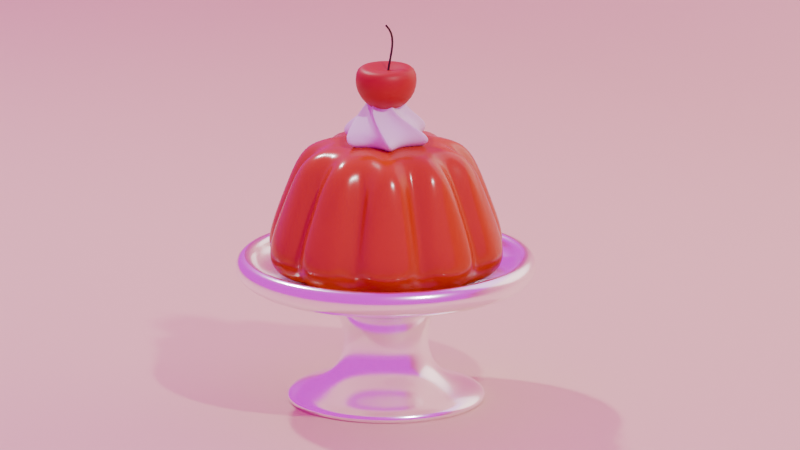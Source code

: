 # Source: 07__.blend  (saved by Blender 5.0.119; exported with 4.5.12 LTS)
import bpy
from mathutils import Matrix  # noqa: F401  (used for matrix-valued properties, if any)

bpy.ops.wm.read_factory_settings(use_empty=True)
scene = bpy.context.scene
scene.name = 'Scene'

# ---- collections
col_collection = bpy.data.collections.new('Collection'); scene.collection.children.link(col_collection)
col_x = bpy.data.collections.new('フォトスタジオ'); scene.collection.children.link(col_x)
col_07 = bpy.data.collections.new('07_レトロゼリー'); scene.collection.children.link(col_07)

# ---- images (referenced by path relative to the original .blend; pixels are not part of the script)
import os
ASSET_DIR = os.environ.get("B2B_ASSET_DIR", "")  # directory of the original .blend (textures are referenced by path, not embedded)
HERE = os.path.dirname(os.path.abspath(__file__))  # packed textures are extracted next to this script under _unpacked/

def load_image(name, relpath, width, height, colorspace="sRGB"):
    """Load a texture the original file referenced (path relative to the .blend, or extracted next to this script)."""
    p = next((c for c in (os.path.join(HERE, relpath), os.path.join(ASSET_DIR, relpath)) if relpath and os.path.exists(c)), "")
    if p:
        img = bpy.data.images.load(p, check_existing=True)
        img.name = name
    else:  # same state as the original file: an image datablock whose file is absent (Cycles renders it pink)
        img = bpy.data.images.new(name, width, height)
        img.source = "FILE"
        img.filepath = "//" + (relpath or name)
    img.colorspace_settings.name = colorspace
    return img
img_blue_photo_studio_4k_exr_001 = load_image('blue_photo_studio_4k.exr.001', 'blue_photo_studio_4k.exr', 1024, 1024, 'Linear Rec.709')

# ---- materials (node trees are filled in below, after node groups)
mat_002 = bpy.data.materials.new('マテリアル.002')
mat_002_1 = bpy.data.materials.new('オレンジ.002')
mat_002_1.use_backface_culling_lightprobe_volume = False
mat_001 = bpy.data.materials.new('マテリアル.001')
mat_x = bpy.data.materials.new('オレンジ')
mat_x_1 = bpy.data.materials.new('マテリアル')

# ---- node groups
ng_smooth_by_angle = bpy.data.node_groups.new('Smooth by Angle', 'GeometryNodeTree')
_s = ng_smooth_by_angle.interface.new_socket(name='Mesh', in_out='OUTPUT', socket_type='NodeSocketGeometry')
_s = ng_smooth_by_angle.interface.new_socket(name='Mesh', in_out='INPUT', socket_type='NodeSocketGeometry')
_s = ng_smooth_by_angle.interface.new_socket(name='Angle', in_out='INPUT', socket_type='NodeSocketFloat')
_s.subtype = 'ANGLE'
_s.default_value = 0.5236
_s.min_value = 0.0
_s.max_value = 3.142
_s.description = 'Maximum face angle for smooth edges'
_s = ng_smooth_by_angle.interface.new_socket(name='Ignore Sharpness', in_out='INPUT', socket_type='NodeSocketBool')
_s.force_non_field = True
ng_smooth_by_angle.is_modifier = True
_N = ng_smooth_by_angle.nodes; _L = ng_smooth_by_angle.links
n0 = _N.new('GeometryNodeSetShadeSmooth'); n0.name = 'Set Shade Smooth'; n0.location = (120, -80)
n0.domain = 'EDGE'
n1 = _N.new('GeometryNodeSetShadeSmooth'); n1.name = 'Set Shade Smooth.001'; n1.location = (300, -80)
n2 = _N.new('NodeGroupOutput'); n2.name = 'Group Output'; n2.location = (480, -80)
n3 = _N.new('GeometryNodeInputMeshEdgeAngle'); n3.name = 'Edge Angle'; n3.location = (-440, -240)
n4 = _N.new('NodeGroupInput'); n4.name = 'Group Input'; n4.location = (-80, -80)
n5 = _N.new('GeometryNodeInputEdgeSmooth'); n5.name = 'Is Edge Smooth'; n5.location = (-260, -120)
n6 = _N.new('GeometryNodeInputShadeSmooth'); n6.name = 'Is Shade Smooth'; n6.location = (-440, -397)
n7 = _N.new('FunctionNodeCompare'); n7.name = 'Compare'; n7.location = (-260, -260)
n7.operation = 'LESS_EQUAL'
n7.inputs[6].default_value = (0.0, 0.0, 0.0, 0.0)
n7.inputs[7].default_value = (0.0, 0.0, 0.0, 0.0)
n8 = _N.new('FunctionNodeBooleanMath'); n8.name = 'Boolean Math.001'; n8.location = (-80, -260)
n9 = _N.new('NodeGroupInput'); n9.name = 'Group Input.001'; n9.location = (-440, -329)
n10 = _N.new('NodeGroupInput'); n10.name = 'Group Input.002'; n10.location = (-259, -189)
n11 = _N.new('FunctionNodeBooleanMath'); n11.name = 'Boolean Math'; n11.location = (-80, -149)
n11.operation = 'OR'
n12 = _N.new('FunctionNodeBooleanMath'); n12.name = 'Boolean Math.002'; n12.location = (-260, -380)
n12.operation = 'OR'
n13 = _N.new('NodeGroupInput'); n13.name = 'Group Input.003'; n13.location = (-440, -460)
_L.new(n3.outputs[0], n7.inputs[0])
_L.new(n1.outputs[0], n2.inputs[0])
_L.new(n9.outputs[1], n7.inputs[1])
_L.new(n7.outputs[0], n8.inputs[0])
_L.new(n4.outputs[0], n0.inputs[0])
_L.new(n0.outputs[0], n1.inputs[0])
_L.new(n8.outputs[0], n0.inputs[2])
_L.new(n10.outputs[2], n11.inputs[1])
_L.new(n5.outputs[0], n11.inputs[0])
_L.new(n11.outputs[0], n0.inputs[1])
_L.new(n13.outputs[2], n12.inputs[1])
_L.new(n6.outputs[0], n12.inputs[0])
_L.new(n12.outputs[0], n8.inputs[1])
n2.is_active_output = True
ng_smooth_by_angle_001 = bpy.data.node_groups.new('Smooth by Angle.001', 'GeometryNodeTree')
_s = ng_smooth_by_angle_001.interface.new_socket(name='Mesh', in_out='OUTPUT', socket_type='NodeSocketGeometry')
_s = ng_smooth_by_angle_001.interface.new_socket(name='Mesh', in_out='INPUT', socket_type='NodeSocketGeometry')
_s = ng_smooth_by_angle_001.interface.new_socket(name='Angle', in_out='INPUT', socket_type='NodeSocketFloat')
_s.subtype = 'ANGLE'
_s.default_value = 0.5236
_s.min_value = 0.0
_s.max_value = 3.142
_s.description = 'Maximum face angle for smooth edges'
_s = ng_smooth_by_angle_001.interface.new_socket(name='Ignore Sharpness', in_out='INPUT', socket_type='NodeSocketBool')
_s.force_non_field = True
ng_smooth_by_angle_001.description = 'Set the sharpness of mesh edges based on the angle between the neighboring faces'
ng_smooth_by_angle_001.is_modifier = True
_N = ng_smooth_by_angle_001.nodes; _L = ng_smooth_by_angle_001.links
n0 = _N.new('GeometryNodeSetShadeSmooth'); n0.name = 'Set Shade Smooth'; n0.location = (120, -80)
n0.domain = 'EDGE'
n1 = _N.new('GeometryNodeSetShadeSmooth'); n1.name = 'Set Shade Smooth.001'; n1.location = (300, -80)
n2 = _N.new('NodeGroupOutput'); n2.name = 'Group Output'; n2.location = (480, -80)
n3 = _N.new('GeometryNodeInputMeshEdgeAngle'); n3.name = 'Edge Angle'; n3.location = (-440, -240)
n4 = _N.new('NodeGroupInput'); n4.name = 'Group Input'; n4.location = (-80, -80)
n5 = _N.new('GeometryNodeInputEdgeSmooth'); n5.name = 'Is Edge Smooth'; n5.location = (-260, -120)
n6 = _N.new('GeometryNodeInputShadeSmooth'); n6.name = 'Is Shade Smooth'; n6.location = (-440, -397)
n7 = _N.new('FunctionNodeCompare'); n7.name = 'Compare'; n7.location = (-260, -260)
n7.operation = 'LESS_EQUAL'
n7.inputs[6].default_value = (0.0, 0.0, 0.0, 0.0)
n7.inputs[7].default_value = (0.0, 0.0, 0.0, 0.0)
n8 = _N.new('FunctionNodeBooleanMath'); n8.name = 'Boolean Math.001'; n8.location = (-80, -260)
n9 = _N.new('NodeGroupInput'); n9.name = 'Group Input.001'; n9.location = (-440, -329)
n10 = _N.new('NodeGroupInput'); n10.name = 'Group Input.002'; n10.location = (-259, -189)
n11 = _N.new('FunctionNodeBooleanMath'); n11.name = 'Boolean Math'; n11.location = (-80, -149)
n11.operation = 'OR'
n12 = _N.new('FunctionNodeBooleanMath'); n12.name = 'Boolean Math.002'; n12.location = (-260, -380)
n12.operation = 'OR'
n13 = _N.new('NodeGroupInput'); n13.name = 'Group Input.003'; n13.location = (-440, -460)
_L.new(n3.outputs[0], n7.inputs[0])
_L.new(n1.outputs[0], n2.inputs[0])
_L.new(n9.outputs[1], n7.inputs[1])
_L.new(n7.outputs[0], n8.inputs[0])
_L.new(n4.outputs[0], n0.inputs[0])
_L.new(n0.outputs[0], n1.inputs[0])
_L.new(n8.outputs[0], n0.inputs[2])
_L.new(n10.outputs[2], n11.inputs[1])
_L.new(n5.outputs[0], n11.inputs[0])
_L.new(n11.outputs[0], n0.inputs[1])
_L.new(n13.outputs[2], n12.inputs[1])
_L.new(n6.outputs[0], n12.inputs[0])
_L.new(n12.outputs[0], n8.inputs[1])
n2.is_active_output = True

# ---- material node trees
mat_002.use_nodes = True; mat_002.node_tree.nodes.clear()
_N = mat_002.node_tree.nodes; _L = mat_002.node_tree.links
n0 = _N.new('ShaderNodeBsdfPrincipled'); n0.name = 'プリンシプルBSDF'; n0.location = (-200, 100)
n0.inputs[0].default_value = (1.0, 1.0, 1.0, 1.0)
n0.inputs[1].default_value = 1.0
n0.inputs[2].default_value = 0.2
n1 = _N.new('ShaderNodeOutputMaterial'); n1.name = 'マテリアル出力'; n1.location = (200, 100)
_L.new(n0.outputs[0], n1.inputs[0])
n1.is_active_output = True
mat_002_1.use_nodes = True; mat_002_1.node_tree.nodes.clear()
_N = mat_002_1.node_tree.nodes; _L = mat_002_1.node_tree.links
n0 = _N.new('ShaderNodeBsdfPrincipled'); n0.name = 'プリンシプルBSDF'; n0.location = (-200, 100)
n0.inputs[0].default_value = (0.8008, 0.6326, 0.4057, 1.0)
n1 = _N.new('ShaderNodeOutputMaterial'); n1.name = 'マテリアル出力'; n1.location = (200, 100)
_L.new(n0.outputs[0], n1.inputs[0])
n1.is_active_output = True
mat_001.use_nodes = True; mat_001.node_tree.nodes.clear()
_N = mat_001.node_tree.nodes; _L = mat_001.node_tree.links
n0 = _N.new('ShaderNodeBsdfPrincipled'); n0.name = 'プリンシプルBSDF'; n0.location = (-200, 100)
n0.inputs[0].default_value = (0.02815, 0.008286, 0.0, 1.0)
n1 = _N.new('ShaderNodeOutputMaterial'); n1.name = 'マテリアル出力'; n1.location = (200, 100)
_L.new(n0.outputs[0], n1.inputs[0])
n1.is_active_output = True
mat_x.use_nodes = True; mat_x.node_tree.nodes.clear()
_N = mat_x.node_tree.nodes; _L = mat_x.node_tree.links
n0 = _N.new('ShaderNodeBsdfPrincipled'); n0.name = 'プリンシプルBSDF'; n0.location = (-200, 100)
n0.inputs[0].default_value = (0.4793, 0.05448, 0.0, 1.0)
n0.inputs[2].default_value = 0.2
n1 = _N.new('ShaderNodeOutputMaterial'); n1.name = 'マテリアル出力'; n1.location = (200, 100)
_L.new(n0.outputs[0], n1.inputs[0])
n1.is_active_output = True
mat_x_1.use_nodes = True; mat_x_1.node_tree.nodes.clear()
_N = mat_x_1.node_tree.nodes; _L = mat_x_1.node_tree.links
n0 = _N.new('ShaderNodeBsdfPrincipled'); n0.name = 'プリンシプルBSDF'; n0.location = (-200, 100)
n0.inputs[0].default_value = (0.403, 0.0, 0.00159, 1.0)
n1 = _N.new('ShaderNodeOutputMaterial'); n1.name = 'マテリアル出力'; n1.location = (200, 100)
_L.new(n0.outputs[0], n1.inputs[0])
n1.is_active_output = True

# ---- world
world_world = bpy.data.worlds.new('World'); scene.world = world_world
world_world.use_nodes = True; world_world.node_tree.nodes.clear()
_N = world_world.node_tree.nodes; _L = world_world.node_tree.links
n0 = _N.new('ShaderNodeOutputWorld'); n0.name = 'World Output'; n0.location = (238, 150)
n1 = _N.new('ShaderNodeBackground'); n1.name = '背景'; n1.location = (48, 150)
n2 = _N.new('ShaderNodeTexEnvironment'); n2.name = '環境テクスチャ'; n2.location = (-242, 110)
n2.image = img_blue_photo_studio_4k_exr_001
_L.new(n1.outputs[0], n0.inputs[0])
_L.new(n2.outputs[0], n1.inputs[0])
n0.is_active_output = True
world_world.color = (0.05088, 0.05088, 0.05088)
world_world.sun_shadow_jitter_overblur = 0.0

# ---- cameras
cam_camera = bpy.data.cameras.new('Camera')
cam_camera.type = 'ORTHO'
cam_camera.clip_end = 100.0
cam_camera.ortho_scale = 6.814

# ---- lights
light_x = bpy.data.lights.new('ポイント', 'POINT')
light_x.energy = 1500.0
light_x.shadow_soft_size = 6.045
light_001 = bpy.data.lights.new('エリア.001', 'AREA')
light_001.energy = 1500.0
light_001.shadow_soft_size = 7.335
light_x_1 = bpy.data.lights.new('エリア', 'AREA')
light_x_1.energy = 1500.0
light_x_1.shadow_soft_size = 7.335

# ---- meshes
me_002 = bpy.data.meshes.new('円柱.002')
me_002.from_pydata([(0.0, 0.204, -1.0), (0.0, 0.6946, 2.713), (0.1199, 0.165, -1.0), (0.4083, 0.5619, 2.713), (0.194, 0.06304, -1.0), (0.6606, 0.2146, 2.713), (0.194, -0.06304, -1.0), (0.6606, -0.2146, 2.713), (0.1199, -0.165, -1.0), (0.4083, -0.5619, 2.713), (0.0, -0.204, -1.0), (0.0, -0.6946, 2.713), (-0.1199, -0.165, -1.0), (-0.4083, -0.5619, 2.713), (-0.194, -0.06304, -1.0), (-0.6606, -0.2146, 2.713), (-0.194, 0.06304, -1.0), (-0.6606, 0.2146, 2.713), (-0.1199, 0.165, -1.0), (-0.4083, 0.5619, 2.713), (0.4731, 0.6512, 2.518), (0.0, 0.8049, 2.518), (0.7655, 0.2487, 2.518), (0.7655, -0.2487, 2.518), (0.4731, -0.6512, 2.518), (0.0, -0.8049, 2.518), (-0.4731, -0.6512, 2.518), (-0.7655, -0.2487, 2.518), (-0.7655, 0.2487, 2.518), (-0.4731, 0.6512, 2.518), (0.0, 0.8049, -0.8049), (0.4731, 0.6512, -0.8049), (0.7655, 0.2487, -0.8049), (0.7655, -0.2487, -0.8049), (0.4731, -0.6512, -0.8049), (0.0, -0.8049, -0.8049), (-0.4731, -0.6512, -0.8049), (-0.7655, -0.2487, -0.8049), (-0.7655, 0.2487, -0.8049), (-0.4731, 0.6512, -0.8049), (0.4083, 0.5619, -0.113), (6.175e-11, 0.6946, -0.113), (0.6606, 0.2146, -0.113), (0.6606, -0.2146, -0.113), (0.4083, -0.5619, -0.113), (6.175e-11, -0.6946, -0.113), (-0.4083, -0.5619, -0.113), (-0.6606, -0.2146, -0.113), (-0.6606, 0.2146, -0.113), (-0.4083, 0.5619, -0.113), (0.0, 0.204, -9.618), (0.1199, 0.165, -9.618), (0.194, 0.06304, -9.618), (0.194, -0.06304, -9.618), (0.1199, -0.165, -9.618), (0.0, -0.204, -9.618), (-0.1199, -0.165, -9.618), (-0.194, -0.06304, -9.618), (-0.194, 0.06304, -9.618), (-0.1199, 0.165, -9.618), (0.0, 0.5383, -10.63), (0.3164, 0.4355, -10.63), (0.5119, 0.1663, -10.63), (0.5119, -0.1663, -10.63), (0.3164, -0.4355, -10.63), (0.0, -0.5383, -10.63), (-0.3164, -0.4355, -10.63), (-0.5119, -0.1663, -10.63), (-0.5119, 0.1663, -10.63), (-0.3164, 0.4355, -10.63), (0.0, 0.2468, -12.29), (0.145, 0.1996, -12.29), (0.2347, 0.07626, -12.29), (0.2347, -0.07626, -12.29), (0.145, -0.1996, -12.29), (0.0, -0.2468, -12.29), (-0.145, -0.1996, -12.29), (-0.2347, -0.07626, -12.29), (-0.2347, 0.07626, -12.29), (-0.145, 0.1996, -12.29), (0.0, 0.5383, -12.29), (0.3164, 0.4355, -12.29), (0.5119, 0.1663, -12.29), (0.5119, -0.1663, -12.29), (0.3164, -0.4355, -12.29), (0.0, -0.5383, -12.29), (-0.3164, -0.4355, -12.29), (-0.5119, -0.1663, -12.29), (-0.5119, 0.1663, -12.29), (-0.3164, 0.4355, -12.29)], [], [(30, 21, 20, 31), (31, 20, 22, 32), (32, 22, 23, 33), (33, 23, 24, 34), (34, 24, 25, 35), (35, 25, 26, 36), (36, 26, 27, 37), (37, 27, 28, 38), (15, 13, 46, 47), (38, 28, 29, 39), (39, 29, 21, 30), (6, 8, 54, 53), (1, 3, 20, 21), (3, 5, 22, 20), (5, 7, 23, 22), (7, 9, 24, 23), (9, 11, 25, 24), (11, 13, 26, 25), (13, 15, 27, 26), (15, 17, 28, 27), (17, 19, 29, 28), (19, 1, 21, 29), (2, 0, 30, 31), (4, 2, 31, 32), (6, 4, 32, 33), (8, 6, 33, 34), (10, 8, 34, 35), (12, 10, 35, 36), (14, 12, 36, 37), (16, 14, 37, 38), (18, 16, 38, 39), (0, 18, 39, 30), (40, 41, 49, 48, 47, 46, 45, 44, 43, 42), (9, 7, 43, 44), (3, 1, 41, 40), (17, 15, 47, 48), (11, 9, 44, 45), (5, 3, 40, 42), (19, 17, 48, 49), (13, 11, 45, 46), (7, 5, 42, 43), (1, 19, 49, 41), (57, 58, 68, 67), (0, 2, 51, 50), (14, 16, 58, 57), (8, 10, 55, 54), (2, 4, 52, 51), (16, 18, 59, 58), (10, 12, 56, 55), (4, 6, 53, 52), (18, 0, 50, 59), (12, 14, 57, 56), (64, 65, 85, 84), (54, 55, 65, 64), (51, 52, 62, 61), (58, 59, 69, 68), (55, 56, 66, 65), (52, 53, 63, 62), (59, 50, 60, 69), (56, 57, 67, 66), (53, 54, 64, 63), (50, 51, 61, 60), (70, 71, 72, 73, 74, 75, 76, 77, 78, 79), (61, 62, 82, 81), (68, 69, 89, 88), (65, 66, 86, 85), (62, 63, 83, 82), (69, 60, 80, 89), (66, 67, 87, 86), (63, 64, 84, 83), (60, 61, 81, 80), (67, 68, 88, 87), (71, 70, 80, 81), (72, 71, 81, 82), (73, 72, 82, 83), (74, 73, 83, 84), (75, 74, 84, 85), (76, 75, 85, 86), (77, 76, 86, 87), (78, 77, 87, 88), (79, 78, 88, 89), (70, 79, 89, 80)])
me_002.polygons.foreach_set('use_smooth', [True] * 82)
_uv = me_002.uv_layers.new(name='UVマップ')
_uv.uv.foreach_set('vector', [1.0, 0.5, 1.0, 1.0, 0.9, 1.0, 0.9, 0.5, 0.9, 0.5, 0.9, 1.0, 0.8, 1.0, 0.8, 0.5, 0.8, 0.5, 0.8, 1.0, 0.7, 1.0, 0.7, 0.5, 0.7, 0.5, 0.7, 1.0, 0.6, 1.0, 0.6, 0.5, 0.6, 0.5, 0.6, 1.0, 0.5, 1.0, 0.5, 0.5, 0.5, 0.5, 0.5, 1.0, 0.4, 1.0, 0.4, 0.5, 0.4, 0.5, 0.4, 1.0, 0.3, 1.0, 0.3, 0.5, 0.3, 0.5, 0.3, 1.0, 0.2, 1.0, 0.2, 0.5, 0.09146, 0.1985, 0.152, 0.1151, 0.152, 0.1151, 0.09146, 0.1985, 0.2, 0.5, 0.2, 1.0, 0.1, 1.0, 0.1, 0.5, 0.1, 0.5, 0.1, 1.0, -7.451e-08, 1.0, -7.451e-08, 0.5, 0.9356, 0.1897, 0.8647, 0.09214, 0.8647, 0.09214, 0.9356, 0.1897, 0.25, 0.4167, 0.348, 0.3849, 0.3911, 0.4442, 0.25, 0.49, 0.348, 0.3849, 0.4085, 0.3015, 0.4783, 0.3242, 0.3911, 0.4442, 0.4085, 0.3015, 0.4085, 0.1985, 0.4783, 0.1758, 0.4783, 0.3242, 0.4085, 0.1985, 0.348, 0.1151, 0.3911, 0.05584, 0.4783, 0.1758, 0.348, 0.1151, 0.25, 0.0833, 0.25, 0.01, 0.3911, 0.05584, 0.25, 0.0833, 0.152, 0.1151, 0.1089, 0.05584, 0.25, 0.01, 0.152, 0.1151, 0.09146, 0.1985, 0.02175, 0.1758, 0.1089, 0.05584, 0.09146, 0.1985, 0.09146, 0.3015, 0.02175, 0.3242, 0.02175, 0.1758, 0.09146, 0.3015, 0.152, 0.3849, 0.1089, 0.4442, 0.02175, 0.3242, 0.152, 0.3849, 0.25, 0.4167, 0.25, 0.49, 0.1089, 0.4442, 0.8647, 0.4079, 0.75, 0.4451, 0.75, 0.49, 0.8911, 0.4442, 0.9356, 0.3103, 0.8647, 0.4079, 0.8911, 0.4442, 0.9783, 0.3242, 0.9356, 0.1897, 0.9356, 0.3103, 0.9783, 0.3242, 0.9783, 0.1758, 0.8647, 0.09214, 0.9356, 0.1897, 0.9783, 0.1758, 0.8911, 0.05584, 0.75, 0.05487, 0.8647, 0.09214, 0.8911, 0.05584, 0.75, 0.01, 0.6353, 0.09214, 0.75, 0.05487, 0.75, 0.01, 0.6089, 0.05584, 0.5644, 0.1897, 0.6353, 0.09214, 0.6089, 0.05584, 0.5217, 0.1758, 0.5644, 0.3103, 0.5644, 0.1897, 0.5217, 0.1758, 0.5217, 0.3242, 0.6353, 0.4079, 0.5644, 0.3103, 0.5217, 0.3242, 0.6089, 0.4442, 0.75, 0.4451, 0.6353, 0.4079, 0.6089, 0.4442, 0.75, 0.49, 0.348, 0.3849, 0.25, 0.4167, 0.152, 0.3849, 0.09146, 0.3015, 0.09146, 0.1985, 0.152, 0.1151, 0.25, 0.0833, 0.348, 0.1151, 0.4085, 0.1985, 0.4085, 0.3015, 0.348, 0.1151, 0.4085, 0.1985, 0.4085, 0.1985, 0.348, 0.1151, 0.348, 0.3849, 0.25, 0.4167, 0.25, 0.4167, 0.348, 0.3849, 0.09146, 0.3015, 0.09146, 0.1985, 0.09146, 0.1985, 0.09146, 0.3015, 0.25, 0.0833, 0.348, 0.1151, 0.348, 0.1151, 0.25, 0.0833, 0.4085, 0.3015, 0.348, 0.3849, 0.348, 0.3849, 0.4085, 0.3015, 0.152, 0.3849, 0.09146, 0.3015, 0.09146, 0.3015, 0.152, 0.3849, 0.152, 0.1151, 0.25, 0.0833, 0.25, 0.0833, 0.152, 0.1151, 0.4085, 0.1985, 0.4085, 0.3015, 0.4085, 0.3015, 0.4085, 0.1985, 0.25, 0.4167, 0.152, 0.3849, 0.152, 0.3849, 0.25, 0.4167, 0.5644, 0.1897, 0.5644, 0.3103, 0.5644, 0.3103, 0.5644, 0.1897, 0.75, 0.4451, 0.8647, 0.4079, 0.8647, 0.4079, 0.75, 0.4451, 0.5644, 0.1897, 0.5644, 0.3103, 0.5644, 0.3103, 0.5644, 0.1897, 0.8647, 0.09214, 0.75, 0.05487, 0.75, 0.05487, 0.8647, 0.09214, 0.8647, 0.4079, 0.9356, 0.3103, 0.9356, 0.3103, 0.8647, 0.4079, 0.5644, 0.3103, 0.6353, 0.4079, 0.6353, 0.4079, 0.5644, 0.3103, 0.75, 0.05487, 0.6353, 0.09214, 0.6353, 0.09214, 0.75, 0.05487, 0.9356, 0.3103, 0.9356, 0.1897, 0.9356, 0.1897, 0.9356, 0.3103, 0.6353, 0.4079, 0.75, 0.4451, 0.75, 0.4451, 0.6353, 0.4079, 0.6353, 0.09214, 0.5644, 0.1897, 0.5644, 0.1897, 0.6353, 0.09214, 0.8647, 0.09214, 0.75, 0.05487, 0.75, 0.05487, 0.8647, 0.09214, 0.8647, 0.09214, 0.75, 0.05487, 0.75, 0.05487, 0.8647, 0.09214, 0.8647, 0.4079, 0.9356, 0.3103, 0.9356, 0.3103, 0.8647, 0.4079, 0.5644, 0.3103, 0.6353, 0.4079, 0.6353, 0.4079, 0.5644, 0.3103, 0.75, 0.05487, 0.6353, 0.09214, 0.6353, 0.09214, 0.75, 0.05487, 0.9356, 0.3103, 0.9356, 0.1897, 0.9356, 0.1897, 0.9356, 0.3103, 0.6353, 0.4079, 0.75, 0.4451, 0.75, 0.4451, 0.6353, 0.4079, 0.6353, 0.09214, 0.5644, 0.1897, 0.5644, 0.1897, 0.6353, 0.09214, 0.9356, 0.1897, 0.8647, 0.09214, 0.8647, 0.09214, 0.9356, 0.1897, 0.75, 0.4451, 0.8647, 0.4079, 0.8647, 0.4079, 0.75, 0.4451, 0.75, 0.3395, 0.8026, 0.3224, 0.8351, 0.2776, 0.8351, 0.2224, 0.8026, 0.1776, 0.75, 0.1605, 0.6974, 0.1776, 0.6649, 0.2224, 0.6649, 0.2776, 0.6974, 0.3224, 0.8647, 0.4079, 0.9356, 0.3103, 0.9356, 0.3103, 0.8647, 0.4079, 0.5644, 0.3103, 0.6353, 0.4079, 0.6353, 0.4079, 0.5644, 0.3103, 0.75, 0.05487, 0.6353, 0.09214, 0.6353, 0.09214, 0.75, 0.05487, 0.9356, 0.3103, 0.9356, 0.1897, 0.9356, 0.1897, 0.9356, 0.3103, 0.6353, 0.4079, 0.75, 0.4451, 0.75, 0.4451, 0.6353, 0.4079, 0.6353, 0.09214, 0.5644, 0.1897, 0.5644, 0.1897, 0.6353, 0.09214, 0.9356, 0.1897, 0.8647, 0.09214, 0.8647, 0.09214, 0.9356, 0.1897, 0.75, 0.4451, 0.8647, 0.4079, 0.8647, 0.4079, 0.75, 0.4451, 0.5644, 0.1897, 0.5644, 0.3103, 0.5644, 0.3103, 0.5644, 0.1897, 0.8026, 0.3224, 0.75, 0.3395, 0.75, 0.4451, 0.8647, 0.4079, 0.8351, 0.2776, 0.8026, 0.3224, 0.8647, 0.4079, 0.9356, 0.3103, 0.8351, 0.2224, 0.8351, 0.2776, 0.9356, 0.3103, 0.9356, 0.1897, 0.8026, 0.1776, 0.8351, 0.2224, 0.9356, 0.1897, 0.8647, 0.09214, 0.75, 0.1605, 0.8026, 0.1776, 0.8647, 0.09214, 0.75, 0.05487, 0.6974, 0.1776, 0.75, 0.1605, 0.75, 0.05487, 0.6353, 0.09214, 0.6649, 0.2224, 0.6974, 0.1776, 0.6353, 0.09214, 0.5644, 0.1897, 0.6649, 0.2776, 0.6649, 0.2224, 0.5644, 0.1897, 0.5644, 0.3103, 0.6974, 0.3224, 0.6649, 0.2776, 0.5644, 0.3103, 0.6353, 0.4079, 0.75, 0.3395, 0.6974, 0.3224, 0.6353, 0.4079, 0.75, 0.4451])
me_002.materials.append(mat_002)
me_002.update()
me_001 = bpy.data.meshes.new('平面.001')
me_001.from_pydata([(-1.0, 1.0, 0.0), (1.0, 1.0, 0.0), (-1.0, -1.0, 1.074), (1.0, -1.0, 1.074), (-1.0, -1.0, 0.4297), (-1.0, -0.5703, 0.0), (-1.0, -0.9947, 0.3625), (-1.0, -0.979, 0.2969), (-1.0, -0.9532, 0.2346), (-1.0, -0.9179, 0.1771), (-1.0, -0.8741, 0.1259), (-1.0, -0.8229, 0.08207), (-1.0, -0.7654, 0.04684), (-1.0, -0.7031, 0.02103), (-1.0, -0.6375, 0.00529), (1.0, -0.5703, 0.0), (1.0, -1.0, 0.4297), (1.0, -0.6375, 0.00529), (1.0, -0.7031, 0.02103), (1.0, -0.7654, 0.04684), (1.0, -0.8229, 0.08207), (1.0, -0.8741, 0.1259), (1.0, -0.9179, 0.1771), (1.0, -0.9532, 0.2346), (1.0, -0.979, 0.2969), (1.0, -0.9947, 0.3625)], [], [(4, 16, 25, 6), (6, 25, 24, 7), (7, 24, 23, 8), (8, 23, 22, 9), (9, 22, 21, 10), (10, 21, 20, 11), (11, 20, 19, 12), (12, 19, 18, 13), (13, 18, 17, 14), (14, 17, 15, 5), (5, 15, 1, 0), (16, 4, 2, 3)])
me_001.polygons.foreach_set('use_smooth', [True] * 12)
_uv = me_001.uv_layers.new(name='UVマップ')
_uv.uv.foreach_set('vector', [0.0, 0.0, 1.0, 0.0, 1.0, 0.0, 0.0, 0.0, 0.0, 0.0, 1.0, 0.0, 1.0, 0.0, 0.0, 0.0, 0.0, 0.0, 1.0, 0.0, 1.0, 0.0, 0.0, 0.0, 0.0, 0.0, 1.0, 0.0, 1.0, 0.0, 0.0, 0.0, 0.0, 0.0, 1.0, 0.0, 1.0, 0.0, 0.0, 0.0, 0.0, 0.0, 1.0, 0.0, 1.0, 0.08857, 0.0, 0.08857, 0.0, 0.08857, 1.0, 0.08857, 1.0, 0.1173, 0.0, 0.1173, 0.0, 0.1173, 1.0, 0.1173, 1.0, 0.1485, 0.0, 0.1485, 0.0, 0.1485, 1.0, 0.1485, 1.0, 0.1812, 0.0, 0.1812, 0.0, 0.1812, 1.0, 0.1812, 1.0, 0.2149, 0.0, 0.2149, 0.0, 0.2149, 1.0, 0.2149, 1.0, 1.0, 0.0, 1.0, 1.0, 0.0, 0.0, 0.0, 0.0, 0.0, 1.0, 0.0])
me_001.materials.append(mat_002_1)
me_001.update()
me_x = bpy.data.meshes.new('円')
me_x.from_pydata([(-6.595e-10, 0.3783, 0.151), (-0.07378, 0.1286, 0.151), (-0.3276, 0.1892, 0.151), (-0.1483, 0.0004071, 0.151), (-0.3276, -0.1892, 0.151), (-0.07449, -0.1282, 0.151), (-6.595e-10, -0.3783, 0.151), (0.07378, -0.1286, 0.151), (0.3276, -0.1892, 0.151), (0.1483, -0.0004071, 0.151), (0.3276, 0.1892, 0.151), (0.07449, 0.1282, 0.151), (-1.418e-08, 0.623, 0.2683), (-0.08166, 0.2301, 0.2683), (-0.5395, 0.3115, 0.2683), (-0.2401, 0.04434, 0.2683), (-0.5395, -0.3115, 0.2683), (-0.1585, -0.1858, 0.2683), (-1.418e-08, -0.623, 0.2683), (0.08166, -0.2301, 0.2683), (0.5395, -0.3115, 0.2683), (0.2401, -0.04434, 0.2683), (0.5395, 0.3115, 0.2683), (0.1585, 0.1858, 0.2683), (0.2349, 0.1294, 0.4928), (0.07204, 0.07652, 0.4928), (0.0054, 0.2681, 0.4928), (-0.03024, 0.1006, 0.4928), (-0.2295, 0.1387, 0.4928), (-0.1023, 0.02413, 0.4928), (-0.2349, -0.1294, 0.4928), (-0.07204, -0.07652, 0.4928), (-0.0054, -0.2681, 0.4928), (0.03024, -0.1006, 0.4928), (0.2295, -0.1387, 0.4928), (0.1023, -0.02413, 0.4928), (2.338e-07, 6.209e-10, 0.7836)], [], [(1, 0, 11, 10, 9, 8, 7, 6, 5, 4, 3, 2), (16, 17, 29, 28), (6, 7, 19, 18), (3, 4, 16, 15), (10, 11, 23, 22), (0, 1, 13, 12), (7, 8, 20, 19), (4, 5, 17, 16), (11, 0, 12, 23), (1, 2, 14, 13), (8, 9, 21, 20), (5, 6, 18, 17), (2, 3, 15, 14), (9, 10, 22, 21), (28, 29, 36), (23, 12, 24, 35), (13, 14, 26, 25), (20, 21, 33, 32), (17, 18, 30, 29), (14, 15, 27, 26), (21, 22, 34, 33), (18, 19, 31, 30), (15, 16, 28, 27), (22, 23, 35, 34), (12, 13, 25, 24), (19, 20, 32, 31), (35, 24, 36), (25, 26, 36), (32, 33, 36), (29, 30, 36), (26, 27, 36), (33, 34, 36), (30, 31, 36), (27, 28, 36), (34, 35, 36), (24, 25, 36), (31, 32, 36)])
me_x.polygons.foreach_set('use_smooth', [True] * 37)
_uv = me_x.uv_layers.new(name='UVマップ')
_uv.uv.foreach_set('vector', [0.0, 0.0, 0.0, 0.0, 0.0, 0.0, 0.0, 0.0, 0.0, 0.0, 0.0, 0.0, 0.0, 0.0, 0.0, 0.0, 0.0, 0.0, 0.0, 0.0, 0.0, 0.0, 0.0, 0.0, 0.0, 0.0, 0.0, 0.0, 0.0, 0.0, 0.0, 0.0, 0.0, 0.0, 0.0, 0.0, 0.0, 0.0, 0.0, 0.0, 0.0, 0.0, 0.0, 0.0, 0.0, 0.0, 0.0, 0.0, 0.0, 0.0, 0.0, 0.0, 0.0, 0.0, 0.0, 0.0, 0.0, 0.0, 0.0, 0.0, 0.0, 0.0, 0.0, 0.0, 0.0, 0.0, 0.0, 0.0, 0.0, 0.0, 0.0, 0.0, 0.0, 0.0, 0.0, 0.0, 0.0, 0.0, 0.0, 0.0, 0.0, 0.0, 0.0, 0.0, 0.0, 0.0, 0.0, 0.0, 0.0, 0.0, 0.0, 0.0, 0.0, 0.0, 0.0, 0.0, 0.0, 0.0, 0.0, 0.0, 0.0, 0.0, 0.0, 0.0, 0.0, 0.0, 0.0, 0.0, 0.0, 0.0, 0.0, 0.0, 0.0, 0.0, 0.0, 0.0, 0.0, 0.0, 0.0, 0.0, 0.0, 0.0, 0.0, 0.0, 0.0, 0.0, 0.0, 0.0, 0.0, 0.0, 0.0, 0.0, 0.0, 0.0, 0.0, 0.0, 0.0, 0.0, 0.0, 0.0, 0.0, 0.0, 0.0, 0.0, 0.0, 0.0, 0.0, 0.0, 0.0, 0.0, 0.0, 0.0, 0.0, 0.0, 0.0, 0.0, 0.0, 0.0, 0.0, 0.0, 0.0, 0.0, 0.0, 0.0, 0.0, 0.0, 0.0, 0.0, 0.0, 0.0, 0.0, 0.0, 0.0, 0.0, 0.0, 0.0, 0.0, 0.0, 0.0, 0.0, 0.0, 0.0, 0.0, 0.0, 0.0, 0.0, 0.0, 0.0, 0.0, 0.0, 0.0, 0.0, 0.0, 0.0, 0.0, 0.0, 0.0, 0.0, 0.0, 0.0, 0.0, 0.0, 0.0, 0.0, 0.0, 0.0, 0.0, 0.0, 0.0, 0.0, 0.0, 0.0, 0.0, 0.0, 0.0, 0.0, 0.0, 0.0, 0.0, 0.0, 0.0, 0.0, 0.0, 0.0, 0.0, 0.0, 0.0, 0.0, 0.0, 0.0, 0.0, 0.0, 0.0, 0.0, 0.0, 0.0, 0.0, 0.0, 0.0, 0.0, 0.0, 0.0, 0.0, 0.0, 0.0, 0.0, 0.0, 0.0, 0.0, 0.0, 0.0, 0.0, 0.0, 0.0, 0.0, 0.0, 0.0, 0.0, 0.0, 0.0, 0.0, 0.0, 0.0, 0.0, 0.0, 0.0, 0.0, 0.0, 0.0, 0.0, 0.0, 0.0, 0.0, 0.0, 0.0, 0.0, 0.0, 0.0, 0.0, 0.0, 0.0, 0.0, 0.0, 0.0, 0.0, 0.0, 0.0, 0.0])
me_x.update()
me_x_1 = bpy.data.meshes.new('円柱')
me_x_1.from_pydata([(0.0, 0.3252, -1.0), (-2.699e-09, 0.2518, 0.183), (0.1911, 0.2631, -1.0), (0.148, 0.2037, 0.183), (0.3093, 0.1005, -1.0), (0.2395, 0.07781, 0.183), (0.3093, -0.1005, -1.0), (0.2395, -0.07781, 0.183), (0.1911, -0.2631, -1.0), (0.148, -0.2037, 0.183), (0.0, -0.3252, -1.0), (-2.699e-09, -0.2518, 0.183), (-0.1911, -0.2631, -1.0), (-0.148, -0.2037, 0.183), (-0.3093, -0.1005, -1.0), (-0.2395, -0.07781, 0.183), (-0.3093, 0.1005, -1.0), (-0.2395, 0.07781, 0.183), (-0.1911, 0.2631, -1.0), (-0.148, 0.2037, 0.183), (0.1153, 1.096, -0.7806), (0.1153, 0.7604, 0.09672), (0.3537, 0.6829, 0.09672), (0.5511, 0.9547, -0.7806), (0.7376, 0.8192, -0.7806), (0.5402, 0.5475, 0.09672), (0.6876, 0.3446, 0.09672), (1.007, 0.4484, -0.7806), (1.078, 0.2292, -0.7806), (0.7588, 0.1254, 0.09672), (0.7588, -0.1254, 0.09672), (1.078, -0.2292, -0.7806), (1.007, -0.4484, -0.7806), (0.6876, -0.3446, 0.09672), (0.5402, -0.5475, 0.09672), (0.7376, -0.8192, -0.7806), (0.5511, -0.9547, -0.7806), (0.3537, -0.6829, 0.09672), (0.1153, -0.7604, 0.09672), (0.1153, -1.096, -0.7806), (-0.1153, -1.096, -0.7806), (-0.1153, -0.7604, 0.09672), (-0.3537, -0.6829, 0.09672), (-0.5511, -0.9547, -0.7806), (-0.7376, -0.8192, -0.7806), (-0.5402, -0.5475, 0.09672), (-0.6876, -0.3446, 0.09672), (-1.007, -0.4484, -0.7806), (-1.078, -0.2292, -0.7806), (-0.7588, -0.1254, 0.09672), (-0.7588, 0.1254, 0.09672), (-1.078, 0.2292, -0.7806), (-1.007, 0.4484, -0.7806), (-0.6876, 0.3446, 0.09672), (-0.5402, 0.5475, 0.09672), (-0.7376, 0.8192, -0.7806), (-0.5511, 0.9547, -0.7806), (-0.3537, 0.6829, 0.09672), (-0.1153, 0.7604, 0.09672), (-0.1153, 1.096, -0.7806), (0.3216, 0.4426, 0.183), (-2.699e-09, 0.5471, 0.183), (0.5203, 0.1691, 0.183), (0.5203, -0.1691, 0.183), (0.3216, -0.4426, 0.183), (-2.699e-09, -0.5471, 0.183), (-0.3216, -0.4426, 0.183), (-0.5203, -0.1691, 0.183), (-0.5203, 0.1691, 0.183), (-0.3216, 0.4426, 0.183), (0.0, 1.0, -1.0), (0.5878, 0.809, -1.0), (0.9511, 0.309, -1.0), (0.9511, -0.309, -1.0), (0.5878, -0.809, -1.0), (0.0, -1.0, -1.0), (-0.5878, -0.809, -1.0), (-0.9511, -0.309, -1.0), (-0.9511, 0.309, -1.0), (-0.5878, 0.809, -1.0), (-1.35e-09, 0.7736, -0.4085), (0.4547, 0.6258, -0.4085), (0.7357, 0.239, -0.4085), (0.7357, -0.239, -0.4085), (0.4547, -0.6258, -0.4085), (-1.35e-09, -0.7736, -0.4085), (-0.4547, -0.6258, -0.4085), (-0.7357, -0.239, -0.4085), (-0.7357, 0.239, -0.4085), (-0.4547, 0.6258, -0.4085), (0.1153, 0.9284, -0.3419), (0.4524, 0.8188, -0.3419), (0.6389, 0.6833, -0.3419), (0.8473, 0.3965, -0.3419), (0.9185, 0.1773, -0.3419), (0.9185, -0.1773, -0.3419), (0.8473, -0.3965, -0.3419), (0.6389, -0.6833, -0.3419), (0.4524, -0.8188, -0.3419), (0.1153, -0.9284, -0.3419), (-0.1153, -0.9284, -0.3419), (-0.4524, -0.8188, -0.3419), (-0.6389, -0.6833, -0.3419), (-0.8473, -0.3965, -0.3419), (-0.9185, -0.1773, -0.3419), (-0.9185, 0.1773, -0.3419), (-0.8473, 0.3965, -0.3419), (-0.6389, 0.6833, -0.3419), (-0.4524, 0.8188, -0.3419), (-0.1153, 0.9284, -0.3419)], [], [(3, 1, 19, 17, 15, 13, 11, 9, 7, 5), (0, 2, 4, 6, 8, 10, 12, 14, 16, 18), (90, 21, 22, 91), (80, 90, 20, 70), (60, 22, 21, 61), (81, 91, 22, 60), (70, 20, 23, 71), (92, 25, 26, 93), (81, 92, 24, 71), (62, 26, 25, 60), (82, 93, 26, 62), (71, 24, 27, 72), (94, 29, 30, 95), (82, 94, 28, 72), (63, 30, 29, 62), (83, 95, 30, 63), (72, 28, 31, 73), (96, 33, 34, 97), (83, 96, 32, 73), (64, 34, 33, 63), (84, 97, 34, 64), (73, 32, 35, 74), (98, 37, 38, 99), (84, 98, 36, 74), (65, 38, 37, 64), (85, 99, 38, 65), (74, 36, 39, 75), (100, 41, 42, 101), (85, 100, 40, 75), (66, 42, 41, 65), (86, 101, 42, 66), (75, 40, 43, 76), (102, 45, 46, 103), (86, 102, 44, 76), (67, 46, 45, 66), (87, 103, 46, 67), (76, 44, 47, 77), (104, 49, 50, 105), (87, 104, 48, 77), (68, 50, 49, 67), (88, 105, 50, 68), (77, 48, 51, 78), (106, 53, 54, 107), (88, 106, 52, 78), (69, 54, 53, 68), (89, 107, 54, 69), (78, 52, 55, 79), (108, 57, 58, 109), (89, 108, 56, 79), (61, 58, 57, 69), (80, 109, 58, 61), (79, 56, 59, 70), (1, 3, 60, 61), (3, 5, 62, 60), (5, 7, 63, 62), (7, 9, 64, 63), (9, 11, 65, 64), (11, 13, 66, 65), (13, 15, 67, 66), (15, 17, 68, 67), (17, 19, 69, 68), (19, 1, 61, 69), (2, 0, 70, 71), (4, 2, 71, 72), (6, 4, 72, 73), (8, 6, 73, 74), (10, 8, 74, 75), (12, 10, 75, 76), (14, 12, 76, 77), (16, 14, 77, 78), (18, 16, 78, 79), (0, 18, 79, 70), (70, 59, 109, 80), (69, 57, 108, 89), (56, 108, 109, 59), (79, 55, 107, 89), (68, 53, 106, 88), (52, 106, 107, 55), (78, 51, 105, 88), (67, 49, 104, 87), (48, 104, 105, 51), (77, 47, 103, 87), (66, 45, 102, 86), (44, 102, 103, 47), (76, 43, 101, 86), (65, 41, 100, 85), (40, 100, 101, 43), (75, 39, 99, 85), (64, 37, 98, 84), (36, 98, 99, 39), (74, 35, 97, 84), (63, 33, 96, 83), (32, 96, 97, 35), (73, 31, 95, 83), (62, 29, 94, 82), (28, 94, 95, 31), (72, 27, 93, 82), (60, 25, 92, 81), (24, 92, 93, 27), (71, 23, 91, 81), (61, 21, 90, 80), (20, 90, 91, 23)])
me_x_1.polygons.foreach_set('use_smooth', [True] * 102)
_uv = me_x_1.uv_layers.new(name='UVマップ')
_uv.uv.foreach_set('vector', [0.3149, 0.3394, 0.25, 0.3605, 0.1851, 0.3394, 0.145, 0.2841, 0.145, 0.2159, 0.1851, 0.1606, 0.25, 0.1395, 0.3149, 0.1606, 0.355, 0.2159, 0.355, 0.2841, 0.75, 0.328, 0.7959, 0.3131, 0.8242, 0.2741, 0.8242, 0.2259, 0.7959, 0.1869, 0.75, 0.172, 0.7041, 0.1869, 0.6758, 0.2259, 0.6758, 0.2741, 0.7041, 0.3131, 1.0, 0.75, 1.0, 1.0, 0.9, 1.0, 0.9, 0.75, 1.0, 0.75, 1.0, 0.75, 1.0, 0.5, 1.0, 0.5, 0.9, 1.0, 0.9, 1.0, 1.0, 1.0, 1.0, 1.0, 0.9, 0.75, 0.9, 0.75, 0.9, 1.0, 0.9, 1.0, 1.0, 0.5, 1.0, 0.5, 0.9, 0.5, 0.9, 0.5, 0.9, 0.75, 0.9, 1.0, 0.8, 1.0, 0.8, 0.75, 0.9, 0.75, 0.9, 0.75, 0.9, 0.5, 0.9, 0.5, 0.8, 1.0, 0.8, 1.0, 0.9, 1.0, 0.9, 1.0, 0.8, 0.75, 0.8, 0.75, 0.8, 1.0, 0.8, 1.0, 0.9, 0.5, 0.9, 0.5, 0.8, 0.5, 0.8, 0.5, 0.8, 0.75, 0.8, 1.0, 0.7, 1.0, 0.7, 0.75, 0.8, 0.75, 0.8, 0.75, 0.8, 0.5, 0.8, 0.5, 0.7, 1.0, 0.7, 1.0, 0.8, 1.0, 0.8, 1.0, 0.7, 0.75, 0.7, 0.75, 0.7, 1.0, 0.7, 1.0, 0.8, 0.5, 0.8, 0.5, 0.7, 0.5, 0.7, 0.5, 0.7, 0.75, 0.7, 1.0, 0.6, 1.0, 0.6, 0.75, 0.7, 0.75, 0.7, 0.75, 0.7, 0.5, 0.7, 0.5, 0.6, 1.0, 0.6, 1.0, 0.7, 1.0, 0.7, 1.0, 0.6, 0.75, 0.6, 0.75, 0.6, 1.0, 0.6, 1.0, 0.7, 0.5, 0.7, 0.5, 0.6, 0.5, 0.6, 0.5, 0.6, 0.75, 0.6, 1.0, 0.5, 1.0, 0.5, 0.75, 0.6, 0.75, 0.6, 0.75, 0.6, 0.5, 0.6, 0.5, 0.5, 1.0, 0.5, 1.0, 0.6, 1.0, 0.6, 1.0, 0.5, 0.75, 0.5, 0.75, 0.5, 1.0, 0.5, 1.0, 0.6, 0.5, 0.6, 0.5, 0.5, 0.5, 0.5, 0.5, 0.5, 0.75, 0.5, 1.0, 0.4, 1.0, 0.4, 0.75, 0.5, 0.75, 0.5, 0.75, 0.5, 0.5, 0.5, 0.5, 0.4, 1.0, 0.4, 1.0, 0.5, 1.0, 0.5, 1.0, 0.4, 0.75, 0.4, 0.75, 0.4, 1.0, 0.4, 1.0, 0.5, 0.5, 0.5, 0.5, 0.4, 0.5, 0.4, 0.5, 0.4, 0.75, 0.4, 1.0, 0.3, 1.0, 0.3, 0.75, 0.4, 0.75, 0.4, 0.75, 0.4, 0.5, 0.4, 0.5, 0.3, 1.0, 0.3, 1.0, 0.4, 1.0, 0.4, 1.0, 0.3, 0.75, 0.3, 0.75, 0.3, 1.0, 0.3, 1.0, 0.4, 0.5, 0.4, 0.5, 0.3, 0.5, 0.3, 0.5, 0.3, 0.75, 0.3, 1.0, 0.2, 1.0, 0.2, 0.75, 0.3, 0.75, 0.3, 0.75, 0.3, 0.5, 0.3, 0.5, 0.2, 1.0, 0.2, 1.0, 0.3, 1.0, 0.3, 1.0, 0.2, 0.75, 0.2, 0.75, 0.2, 1.0, 0.2, 1.0, 0.3, 0.5, 0.3, 0.5, 0.2, 0.5, 0.2, 0.5, 0.2, 0.75, 0.2, 1.0, 0.1, 1.0, 0.1, 0.75, 0.2, 0.75, 0.2, 0.75, 0.2, 0.5, 0.2, 0.5, 0.1, 1.0, 0.1, 1.0, 0.2, 1.0, 0.2, 1.0, 0.1, 0.75, 0.1, 0.75, 0.1, 1.0, 0.1, 1.0, 0.2, 0.5, 0.2, 0.5, 0.1, 0.5, 0.1, 0.5, 0.1, 0.75, 0.1, 1.0, -7.451e-08, 1.0, -7.451e-08, 0.75, 0.1, 0.75, 0.1, 0.75, 0.1, 0.5, 0.1, 0.5, -7.451e-08, 1.0, -7.451e-08, 1.0, 0.1, 1.0, 0.1, 1.0, -7.451e-08, 0.75, -7.451e-08, 0.75, -7.451e-08, 1.0, -7.451e-08, 1.0, 0.1, 0.5, 0.1, 0.5, -7.451e-08, 0.5, -7.451e-08, 0.5, 0.25, 0.3605, 0.3149, 0.3394, 0.3911, 0.4442, 0.25, 0.49, 0.3149, 0.3394, 0.355, 0.2841, 0.4783, 0.3242, 0.3911, 0.4442, 0.355, 0.2841, 0.355, 0.2159, 0.4783, 0.1758, 0.4783, 0.3242, 0.355, 0.2159, 0.3149, 0.1606, 0.3911, 0.05584, 0.4783, 0.1758, 0.3149, 0.1606, 0.25, 0.1395, 0.25, 0.01, 0.3911, 0.05584, 0.25, 0.1395, 0.1851, 0.1606, 0.1089, 0.05584, 0.25, 0.01, 0.1851, 0.1606, 0.145, 0.2159, 0.02175, 0.1758, 0.1089, 0.05584, 0.145, 0.2159, 0.145, 0.2841, 0.02175, 0.3242, 0.02175, 0.1758, 0.145, 0.2841, 0.1851, 0.3394, 0.1089, 0.4442, 0.02175, 0.3242, 0.1851, 0.3394, 0.25, 0.3605, 0.25, 0.49, 0.1089, 0.4442, 0.7959, 0.3131, 0.75, 0.328, 0.75, 0.49, 0.8911, 0.4442, 0.8242, 0.2741, 0.7959, 0.3131, 0.8911, 0.4442, 0.9783, 0.3242, 0.8242, 0.2259, 0.8242, 0.2741, 0.9783, 0.3242, 0.9783, 0.1758, 0.7959, 0.1869, 0.8242, 0.2259, 0.9783, 0.1758, 0.8911, 0.05584, 0.75, 0.172, 0.7959, 0.1869, 0.8911, 0.05584, 0.75, 0.01, 0.7041, 0.1869, 0.75, 0.172, 0.75, 0.01, 0.6089, 0.05584, 0.6758, 0.2259, 0.7041, 0.1869, 0.6089, 0.05584, 0.5217, 0.1758, 0.6758, 0.2741, 0.6758, 0.2259, 0.5217, 0.1758, 0.5217, 0.3242, 0.7041, 0.3131, 0.6758, 0.2741, 0.5217, 0.3242, 0.6089, 0.4442, 0.75, 0.328, 0.7041, 0.3131, 0.6089, 0.4442, 0.75, 0.49, -7.451e-08, 0.5, -7.451e-08, 0.5, -7.451e-08, 0.75, -7.451e-08, 0.75, 0.1, 1.0, 0.1, 1.0, 0.1, 0.75, 0.1, 0.75, 0.1, 0.5, 0.1, 0.75, -7.451e-08, 0.75, -7.451e-08, 0.5, 0.1, 0.5, 0.1, 0.5, 0.1, 0.75, 0.1, 0.75, 0.2, 1.0, 0.2, 1.0, 0.2, 0.75, 0.2, 0.75, 0.2, 0.5, 0.2, 0.75, 0.1, 0.75, 0.1, 0.5, 0.2, 0.5, 0.2, 0.5, 0.2, 0.75, 0.2, 0.75, 0.3, 1.0, 0.3, 1.0, 0.3, 0.75, 0.3, 0.75, 0.3, 0.5, 0.3, 0.75, 0.2, 0.75, 0.2, 0.5, 0.3, 0.5, 0.3, 0.5, 0.3, 0.75, 0.3, 0.75, 0.4, 1.0, 0.4, 1.0, 0.4, 0.75, 0.4, 0.75, 0.4, 0.5, 0.4, 0.75, 0.3, 0.75, 0.3, 0.5, 0.4, 0.5, 0.4, 0.5, 0.4, 0.75, 0.4, 0.75, 0.5, 1.0, 0.5, 1.0, 0.5, 0.75, 0.5, 0.75, 0.5, 0.5, 0.5, 0.75, 0.4, 0.75, 0.4, 0.5, 0.5, 0.5, 0.5, 0.5, 0.5, 0.75, 0.5, 0.75, 0.6, 1.0, 0.6, 1.0, 0.6, 0.75, 0.6, 0.75, 0.6, 0.5, 0.6, 0.75, 0.5, 0.75, 0.5, 0.5, 0.6, 0.5, 0.6, 0.5, 0.6, 0.75, 0.6, 0.75, 0.7, 1.0, 0.7, 1.0, 0.7, 0.75, 0.7, 0.75, 0.7, 0.5, 0.7, 0.75, 0.6, 0.75, 0.6, 0.5, 0.7, 0.5, 0.7, 0.5, 0.7, 0.75, 0.7, 0.75, 0.8, 1.0, 0.8, 1.0, 0.8, 0.75, 0.8, 0.75, 0.8, 0.5, 0.8, 0.75, 0.7, 0.75, 0.7, 0.5, 0.8, 0.5, 0.8, 0.5, 0.8, 0.75, 0.8, 0.75, 0.9, 1.0, 0.9, 1.0, 0.9, 0.75, 0.9, 0.75, 0.9, 0.5, 0.9, 0.75, 0.8, 0.75, 0.8, 0.5, 0.9, 0.5, 0.9, 0.5, 0.9, 0.75, 0.9, 0.75, 1.0, 1.0, 1.0, 1.0, 1.0, 0.75, 1.0, 0.75, 1.0, 0.5, 1.0, 0.75, 0.9, 0.75, 0.9, 0.5])
me_x_1.materials.append(mat_x)
me_x_1.update()
me_x_2 = bpy.data.meshes.new('球')
me_x_2.from_pydata([(0.0, 0.0, 0.08111), (0.0, 0.1451, 0.109), (0.0, 0.2171, 0.1067), (0.0, 0.2561, 0.04938), (0.0, 0.2611, 0.0), (0.0, 0.2561, -0.05094), (0.0, 0.2171, -0.1451), (0.0, 0.0, -0.2611), (0.009938, 0.04996, 0.08649), (0.01949, 0.09801, 0.09803), (0.0283, 0.1423, 0.109), (0.03602, 0.1811, 0.1135), (0.04236, 0.2129, 0.1067), (0.04706, 0.2366, 0.08575), (0.04996, 0.2512, 0.04938), (0.05094, 0.2561, 0.0), (0.04996, 0.2512, -0.05094), (0.04706, 0.2366, -0.09993), (0.04236, 0.2129, -0.1451), (0.03602, 0.1811, -0.1846), (0.0283, 0.1423, -0.2171), (0.01949, 0.09801, -0.2412), (0.009938, 0.04996, -0.2561), (0.01949, 0.04706, 0.08649), (0.03824, 0.09232, 0.09803), (0.05552, 0.134, 0.109), (0.07066, 0.1706, 0.1135), (0.08309, 0.2006, 0.1067), (0.09232, 0.2229, 0.08575), (0.09801, 0.2366, 0.04938), (0.09993, 0.2412, 0.0), (0.09801, 0.2366, -0.05094), (0.09232, 0.2229, -0.09993), (0.08309, 0.2006, -0.1451), (0.07066, 0.1706, -0.1846), (0.05552, 0.134, -0.2171), (0.03824, 0.09232, -0.2412), (0.01949, 0.04706, -0.2561), (0.0283, 0.04236, 0.08649), (0.05552, 0.08309, 0.09803), (0.0806, 0.1206, 0.109), (0.1026, 0.1535, 0.1135), (0.1206, 0.1805, 0.1067), (0.134, 0.2006, 0.08575), (0.1423, 0.2129, 0.04938), (0.1451, 0.2171, 0.0), (0.1423, 0.2129, -0.05094), (0.134, 0.2006, -0.09993), (0.1206, 0.1805, -0.1451), (0.1026, 0.1535, -0.1846), (0.0806, 0.1206, -0.2171), (0.05552, 0.08309, -0.2412), (0.0283, 0.04236, -0.2561), (0.03602, 0.03602, 0.08649), (0.07066, 0.07066, 0.09803), (0.1026, 0.1026, 0.109), (0.1306, 0.1306, 0.1135), (0.1535, 0.1535, 0.1067), (0.1706, 0.1706, 0.08575), (0.1811, 0.1811, 0.04938), (0.1846, 0.1846, 0.0), (0.1811, 0.1811, -0.05094), (0.1706, 0.1706, -0.09993), (0.1535, 0.1535, -0.1451), (0.1306, 0.1306, -0.1846), (0.1026, 0.1026, -0.2171), (0.07066, 0.07066, -0.2412), (0.03602, 0.03602, -0.2561), (0.04236, 0.0283, 0.08649), (0.08309, 0.05552, 0.09803), (0.1206, 0.0806, 0.109), (0.1535, 0.1026, 0.1135), (0.1805, 0.1206, 0.1067), (0.2006, 0.134, 0.08575), (0.2129, 0.1423, 0.04938), (0.2171, 0.1451, 0.0), (0.2129, 0.1423, -0.05094), (0.2006, 0.134, -0.09993), (0.1805, 0.1206, -0.1451), (0.1535, 0.1026, -0.1846), (0.1206, 0.0806, -0.2171), (0.08309, 0.05552, -0.2412), (0.04236, 0.0283, -0.2561), (0.04706, 0.01949, 0.08649), (0.09232, 0.03824, 0.09803), (0.134, 0.05552, 0.109), (0.1706, 0.07066, 0.1135), (0.2006, 0.08309, 0.1067), (0.2229, 0.09232, 0.08575), (0.2366, 0.09801, 0.04938), (0.2412, 0.09993, 0.0), (0.2366, 0.09801, -0.05094), (0.2229, 0.09232, -0.09993), (0.2006, 0.08309, -0.1451), (0.1706, 0.07066, -0.1846), (0.134, 0.05552, -0.2171), (0.09232, 0.03824, -0.2412), (0.04706, 0.01949, -0.2561), (0.04996, 0.009938, 0.08649), (0.09801, 0.01949, 0.09803), (0.1423, 0.0283, 0.109), (0.1811, 0.03602, 0.1135), (0.2129, 0.04236, 0.1067), (0.2366, 0.04706, 0.08575), (0.2512, 0.04996, 0.04938), (0.2561, 0.05094, 0.0), (0.2512, 0.04996, -0.05094), (0.2366, 0.04706, -0.09993), (0.2129, 0.04236, -0.1451), (0.1811, 0.03602, -0.1846), (0.1423, 0.0283, -0.2171), (0.09801, 0.01949, -0.2412), (0.04996, 0.009938, -0.2561), (0.05094, -2.918e-09, 0.08649), (0.09993, -5.837e-09, 0.09803), (0.1451, -1.362e-08, 0.109), (0.1846, 3.891e-09, 0.1135), (0.2171, -2.335e-08, 0.1067), (0.2412, 1.167e-08, 0.08575), (0.2561, -2.335e-08, 0.04938), (0.2611, -4.28e-08, 0.0), (0.2561, -2.335e-08, -0.05094), (0.2412, 1.167e-08, -0.09993), (0.2171, -2.335e-08, -0.1451), (0.1846, 3.891e-09, -0.1846), (0.1451, -1.362e-08, -0.2171), (0.09993, -5.837e-09, -0.2412), (0.05094, -2.918e-09, -0.2561), (0.04996, -0.009938, 0.08649), (0.09801, -0.01949, 0.09803), (0.1423, -0.0283, 0.109), (0.1811, -0.03602, 0.1135), (0.2129, -0.04236, 0.1067), (0.2366, -0.04706, 0.08575), (0.2512, -0.04996, 0.04938), (0.2561, -0.05094, 0.0), (0.2512, -0.04996, -0.05094), (0.2366, -0.04706, -0.09993), (0.2129, -0.04236, -0.1451), (0.1811, -0.03602, -0.1846), (0.1423, -0.0283, -0.2171), (0.09801, -0.01949, -0.2412), (0.04996, -0.009938, -0.2561), (0.04706, -0.01949, 0.08649), (0.09232, -0.03824, 0.09803), (0.134, -0.05552, 0.109), (0.1706, -0.07066, 0.1135), (0.2006, -0.08309, 0.1067), (0.2229, -0.09232, 0.08575), (0.2366, -0.09801, 0.04938), (0.2412, -0.09993, 0.0), (0.2366, -0.09801, -0.05094), (0.2229, -0.09232, -0.09993), (0.2006, -0.08309, -0.1451), (0.1706, -0.07066, -0.1846), (0.134, -0.05552, -0.2171), (0.09232, -0.03824, -0.2412), (0.04706, -0.01949, -0.2561), (0.04236, -0.0283, 0.08649), (0.08309, -0.05552, 0.09803), (0.1206, -0.0806, 0.109), (0.1535, -0.1026, 0.1135), (0.1805, -0.1206, 0.1067), (0.2006, -0.134, 0.08575), (0.2129, -0.1423, 0.04938), (0.2171, -0.1451, 0.0), (0.2129, -0.1423, -0.05094), (0.2006, -0.134, -0.09993), (0.1805, -0.1206, -0.1451), (0.1535, -0.1026, -0.1846), (0.1206, -0.0806, -0.2171), (0.08309, -0.05552, -0.2412), (0.04236, -0.0283, -0.2561), (0.03602, -0.03602, 0.08649), (0.07066, -0.07066, 0.09803), (0.1026, -0.1026, 0.109), (0.1306, -0.1306, 0.1135), (0.1535, -0.1535, 0.1067), (0.1706, -0.1706, 0.08575), (0.1811, -0.1811, 0.04938), (0.1846, -0.1846, 0.0), (0.1811, -0.1811, -0.05094), (0.1706, -0.1706, -0.09993), (0.1535, -0.1535, -0.1451), (0.1306, -0.1306, -0.1846), (0.1026, -0.1026, -0.2171), (0.07066, -0.07066, -0.2412), (0.03602, -0.03602, -0.2561), (0.0283, -0.04236, 0.08649), (0.05552, -0.08309, 0.09803), (0.0806, -0.1206, 0.109), (0.1026, -0.1535, 0.1135), (0.1206, -0.1805, 0.1067), (0.134, -0.2006, 0.08575), (0.1423, -0.2129, 0.04938), (0.1451, -0.2171, 0.0), (0.1423, -0.2129, -0.05094), (0.134, -0.2006, -0.09993), (0.1206, -0.1805, -0.1451), (0.1026, -0.1535, -0.1846), (0.0806, -0.1206, -0.2171), (0.05552, -0.08309, -0.2412), (0.0283, -0.04236, -0.2561), (0.01949, -0.04706, 0.08649), (0.03824, -0.09232, 0.09803), (0.05552, -0.134, 0.109), (0.07066, -0.1706, 0.1135), (0.08309, -0.2006, 0.1067), (0.09232, -0.2229, 0.08575), (0.09801, -0.2366, 0.04938), (0.09993, -0.2412, 0.0), (0.09801, -0.2366, -0.05094), (0.09232, -0.2229, -0.09993), (0.08309, -0.2006, -0.1451), (0.07066, -0.1706, -0.1846), (0.05552, -0.134, -0.2171), (0.03824, -0.09232, -0.2412), (0.01949, -0.04706, -0.2561), (0.009938, -0.04996, 0.08649), (0.01949, -0.09801, 0.09803), (0.0283, -0.1423, 0.109), (0.03602, -0.1811, 0.1135), (0.04236, -0.2129, 0.1067), (0.04706, -0.2366, 0.08575), (0.04996, -0.2512, 0.04938), (0.05094, -0.2561, 0.0), (0.04996, -0.2512, -0.05094), (0.04706, -0.2366, -0.09993), (0.04236, -0.2129, -0.1451), (0.03602, -0.1811, -0.1846), (0.0283, -0.1423, -0.2171), (0.01949, -0.09801, -0.2412), (0.009938, -0.04996, -0.2561), (-1.946e-09, -0.05094, 0.08649), (-1.362e-08, -0.09993, 0.09803), (-2.529e-08, -0.1451, 0.109), (-3.891e-09, -0.1846, 0.1135), (-2.724e-08, -0.2171, 0.1067), (7.782e-09, -0.2412, 0.08575), (-3.502e-08, -0.2561, 0.04938), (-8.56e-08, -0.2611, 0.0), (-3.502e-08, -0.2561, -0.05094), (7.782e-09, -0.2412, -0.09993), (-2.724e-08, -0.2171, -0.1451), (-3.891e-09, -0.1846, -0.1846), (-2.529e-08, -0.1451, -0.2171), (-1.362e-08, -0.09993, -0.2412), (-1.946e-09, -0.05094, -0.2561), (-0.009938, -0.04996, 0.08649), (-0.01949, -0.09801, 0.09803), (-0.0283, -0.1423, 0.109), (-0.03602, -0.1811, 0.1135), (-0.04236, -0.2129, 0.1067), (-0.04706, -0.2366, 0.08575), (-0.04996, -0.2512, 0.04938), (-0.05094, -0.2561, 0.0), (-0.04996, -0.2512, -0.05094), (-0.04706, -0.2366, -0.09993), (-0.04236, -0.2129, -0.1451), (-0.03602, -0.1811, -0.1846), (-0.0283, -0.1423, -0.2171), (-0.01949, -0.09801, -0.2412), (-0.009938, -0.04996, -0.2561), (-0.01949, -0.04706, 0.08649), (-0.03824, -0.09232, 0.09803), (-0.05552, -0.134, 0.109), (-0.07066, -0.1706, 0.1135), (-0.08309, -0.2006, 0.1067), (-0.09232, -0.2229, 0.08575), (-0.09801, -0.2366, 0.04938), (-0.09993, -0.2412, 0.0), (-0.09801, -0.2366, -0.05094), (-0.09232, -0.2229, -0.09993), (-0.08309, -0.2006, -0.1451), (-0.07066, -0.1706, -0.1846), (-0.05552, -0.134, -0.2171), (-0.03824, -0.09232, -0.2412), (-0.01949, -0.04706, -0.2561), (-0.0283, -0.04236, 0.08649), (-0.05552, -0.08309, 0.09803), (-0.0806, -0.1206, 0.109), (-0.1026, -0.1535, 0.1135), (-0.1206, -0.1805, 0.1067), (-0.134, -0.2006, 0.08575), (-0.1423, -0.2129, 0.04938), (-0.1451, -0.2171, 0.0), (-0.1423, -0.2129, -0.05094), (-0.134, -0.2006, -0.09993), (-0.1206, -0.1805, -0.1451), (-0.1026, -0.1535, -0.1846), (-0.0806, -0.1206, -0.2171), (-0.05552, -0.08309, -0.2412), (-0.0283, -0.04236, -0.2561), (-0.03602, -0.03602, 0.08649), (-0.07066, -0.07066, 0.09803), (-0.1026, -0.1026, 0.109), (-0.1306, -0.1306, 0.1135), (-0.1535, -0.1535, 0.1067), (-0.1706, -0.1706, 0.08575), (-0.1811, -0.1811, 0.04938), (-0.1846, -0.1846, 0.0), (-0.1811, -0.1811, -0.05094), (-0.1706, -0.1706, -0.09993), (-0.1535, -0.1535, -0.1451), (-0.1306, -0.1306, -0.1846), (-0.1026, -0.1026, -0.2171), (-0.07066, -0.07066, -0.2412), (-0.03602, -0.03602, -0.2561), (-0.04236, -0.0283, 0.08649), (-0.08309, -0.05552, 0.09803), (-0.1206, -0.0806, 0.109), (-0.1535, -0.1026, 0.1135), (-0.1805, -0.1206, 0.1067), (-0.2006, -0.134, 0.08575), (-0.2129, -0.1423, 0.04938), (-0.2171, -0.1451, 0.0), (-0.2129, -0.1423, -0.05094), (-0.2006, -0.134, -0.09993), (-0.1805, -0.1206, -0.1451), (-0.1535, -0.1026, -0.1846), (-0.1206, -0.0806, -0.2171), (-0.08309, -0.05552, -0.2412), (-0.04236, -0.0283, -0.2561), (-0.04706, -0.01949, 0.08649), (-0.09232, -0.03824, 0.09803), (-0.134, -0.05552, 0.109), (-0.1706, -0.07066, 0.1135), (-0.2006, -0.08309, 0.1067), (-0.2229, -0.09232, 0.08575), (-0.2366, -0.09801, 0.04938), (-0.2412, -0.09993, 0.0), (-0.2366, -0.09801, -0.05094), (-0.2229, -0.09232, -0.09993), (-0.2006, -0.08309, -0.1451), (-0.1706, -0.07066, -0.1846), (-0.134, -0.05552, -0.2171), (-0.09232, -0.03824, -0.2412), (-0.04706, -0.01949, -0.2561), (-0.04996, -0.009938, 0.08649), (-0.09801, -0.01949, 0.09803), (-0.1423, -0.0283, 0.109), (-0.1811, -0.03602, 0.1135), (-0.2129, -0.04236, 0.1067), (-0.2366, -0.04706, 0.08575), (-0.2512, -0.04996, 0.04938), (-0.2561, -0.05094, 0.0), (-0.2512, -0.04996, -0.05094), (-0.2366, -0.04706, -0.09993), (-0.2129, -0.04236, -0.1451), (-0.1811, -0.03602, -0.1846), (-0.1423, -0.0283, -0.2171), (-0.09801, -0.01949, -0.2412), (-0.04996, -0.009938, -0.2561), (-0.05094, 4.864e-09, 0.08649), (-0.09993, 1.362e-08, 0.09803), (-0.1451, 3.891e-08, 0.109), (-0.1846, 7.782e-09, 0.1135), (-0.2171, 4.28e-08, 0.1067), (-0.2412, 3.891e-09, 0.08575), (-0.2561, 7.004e-08, 0.04938), (-0.2611, 1.167e-07, 0.0), (-0.2561, 7.004e-08, -0.05094), (-0.2412, 3.891e-09, -0.09993), (-0.2171, 4.28e-08, -0.1451), (-0.1846, 7.782e-09, -0.1846), (-0.1451, 3.891e-08, -0.2171), (-0.09993, 1.362e-08, -0.2412), (-0.05094, 4.864e-09, -0.2561), (-0.04996, 0.009938, 0.08649), (-0.09801, 0.01949, 0.09803), (-0.1423, 0.0283, 0.109), (-0.1811, 0.03602, 0.1135), (-0.2129, 0.04236, 0.1067), (-0.2366, 0.04706, 0.08575), (-0.2512, 0.04996, 0.04938), (-0.2561, 0.05094, 0.0), (-0.2512, 0.04996, -0.05094), (-0.2366, 0.04706, -0.09993), (-0.2129, 0.04236, -0.1451), (-0.1811, 0.03602, -0.1846), (-0.1423, 0.0283, -0.2171), (-0.09801, 0.01949, -0.2412), (-0.04996, 0.009938, -0.2561), (-0.04706, 0.01949, 0.08649), (-0.09232, 0.03824, 0.09803), (-0.134, 0.05552, 0.109), (-0.1706, 0.07066, 0.1135), (-0.2006, 0.08309, 0.1067), (-0.2229, 0.09232, 0.08575), (-0.2366, 0.09801, 0.04938), (-0.2412, 0.09993, 0.0), (-0.2366, 0.09801, -0.05094), (-0.2229, 0.09232, -0.09993), (-0.2006, 0.08309, -0.1451), (-0.1706, 0.07066, -0.1846), (-0.134, 0.05552, -0.2171), (-0.09232, 0.03824, -0.2412), (-0.04706, 0.01949, -0.2561), (-0.04236, 0.0283, 0.08649), (-0.08309, 0.05552, 0.09803), (-0.1206, 0.0806, 0.109), (-0.1535, 0.1026, 0.1135), (-0.1805, 0.1206, 0.1067), (-0.2006, 0.134, 0.08575), (-0.2129, 0.1423, 0.04938), (-0.2171, 0.1451, 0.0), (-0.2129, 0.1423, -0.05094), (-0.2006, 0.134, -0.09993), (-0.1805, 0.1206, -0.1451), (-0.1535, 0.1026, -0.1846), (-0.1206, 0.0806, -0.2171), (-0.08309, 0.05552, -0.2412), (-0.04236, 0.0283, -0.2561), (-0.03602, 0.03602, 0.08649), (-0.07066, 0.07066, 0.09803), (-0.1026, 0.1026, 0.109), (-0.1306, 0.1306, 0.1135), (-0.1535, 0.1535, 0.1067), (-0.1706, 0.1706, 0.08575), (-0.1811, 0.1811, 0.04938), (-0.1846, 0.1846, 0.0), (-0.1811, 0.1811, -0.05094), (-0.1706, 0.1706, -0.09993), (-0.1535, 0.1535, -0.1451), (-0.1306, 0.1306, -0.1846), (-0.1026, 0.1026, -0.2171), (-0.07066, 0.07066, -0.2412), (-0.03602, 0.03602, -0.2561), (-0.0283, 0.04236, 0.08649), (-0.05552, 0.08309, 0.09803), (-0.0806, 0.1206, 0.109), (-0.1026, 0.1535, 0.1135), (-0.1206, 0.1805, 0.1067), (-0.134, 0.2006, 0.08575), (-0.1423, 0.2129, 0.04938), (-0.1451, 0.2171, 0.0), (-0.1423, 0.2129, -0.05094), (-0.134, 0.2006, -0.09993), (-0.1206, 0.1805, -0.1451), (-0.1026, 0.1535, -0.1846), (-0.0806, 0.1206, -0.2171), (-0.05552, 0.08309, -0.2412), (-0.0283, 0.04236, -0.2561), (-0.01949, 0.04706, 0.08649), (-0.03824, 0.09232, 0.09803), (-0.05552, 0.134, 0.109), (-0.07066, 0.1706, 0.1135), (-0.08309, 0.2006, 0.1067), (-0.09232, 0.2229, 0.08575), (-0.09801, 0.2366, 0.04938), (-0.09993, 0.2412, 0.0), (-0.09801, 0.2366, -0.05094), (-0.09232, 0.2229, -0.09993), (-0.08309, 0.2006, -0.1451), (-0.07066, 0.1706, -0.1846), (-0.05552, 0.134, -0.2171), (-0.03824, 0.09232, -0.2412), (-0.01949, 0.04706, -0.2561), (-0.009938, 0.04996, 0.08649), (-0.01949, 0.09801, 0.09803), (-0.0283, 0.1423, 0.109), (-0.03602, 0.1811, 0.1135), (-0.04236, 0.2129, 0.1067), (-0.04706, 0.2366, 0.08575), (-0.04996, 0.2512, 0.04938), (-0.05094, 0.2561, 0.0), (-0.04996, 0.2512, -0.05094), (-0.04706, 0.2366, -0.09993), (-0.04236, 0.2129, -0.1451), (-0.03602, 0.1811, -0.1846), (-0.0283, 0.1423, -0.2171), (-0.01949, 0.09801, -0.2412), (-0.009938, 0.04996, -0.2561), (3.891e-09, 0.05094, 0.08649), (1.751e-08, 0.09993, 0.09803), (2.335e-08, 0.1846, 0.1135), (1.556e-08, 0.2412, 0.08575), (1.556e-08, 0.2412, -0.09993), (2.335e-08, 0.1846, -0.1846), (5.642e-08, 0.1451, -0.2171), (1.751e-08, 0.09993, -0.2412), (3.891e-09, 0.05094, -0.2561)], [], [(473, 0, 8), (7, 481, 22), (5, 4, 15, 16), (474, 473, 8, 9), (477, 5, 16, 17), (1, 474, 9, 10), (6, 477, 17, 18), (475, 1, 10, 11), (478, 6, 18, 19), (2, 475, 11, 12), (479, 478, 19, 20), (476, 2, 12, 13), (480, 479, 20, 21), (3, 476, 13, 14), (481, 480, 21, 22), (4, 3, 14, 15), (22, 21, 36, 37), (15, 14, 29, 30), (8, 0, 23), (7, 22, 37), (16, 15, 30, 31), (9, 8, 23, 24), (17, 16, 31, 32), (10, 9, 24, 25), (18, 17, 32, 33), (11, 10, 25, 26), (19, 18, 33, 34), (12, 11, 26, 27), (20, 19, 34, 35), (13, 12, 27, 28), (21, 20, 35, 36), (14, 13, 28, 29), (26, 25, 40, 41), (34, 33, 48, 49), (27, 26, 41, 42), (35, 34, 49, 50), (28, 27, 42, 43), (36, 35, 50, 51), (29, 28, 43, 44), (37, 36, 51, 52), (30, 29, 44, 45), (23, 0, 38), (7, 37, 52), (31, 30, 45, 46), (24, 23, 38, 39), (32, 31, 46, 47), (25, 24, 39, 40), (33, 32, 47, 48), (45, 44, 59, 60), (38, 0, 53), (7, 52, 67), (46, 45, 60, 61), (39, 38, 53, 54), (47, 46, 61, 62), (40, 39, 54, 55), (48, 47, 62, 63), (41, 40, 55, 56), (49, 48, 63, 64), (42, 41, 56, 57), (50, 49, 64, 65), (43, 42, 57, 58), (51, 50, 65, 66), (44, 43, 58, 59), (52, 51, 66, 67), (64, 63, 78, 79), (57, 56, 71, 72), (65, 64, 79, 80), (58, 57, 72, 73), (66, 65, 80, 81), (59, 58, 73, 74), (67, 66, 81, 82), (60, 59, 74, 75), (53, 0, 68), (7, 67, 82), (61, 60, 75, 76), (54, 53, 68, 69), (62, 61, 76, 77), (55, 54, 69, 70), (63, 62, 77, 78), (56, 55, 70, 71), (68, 0, 83), (7, 82, 97), (76, 75, 90, 91), (69, 68, 83, 84), (77, 76, 91, 92), (70, 69, 84, 85), (78, 77, 92, 93), (71, 70, 85, 86), (79, 78, 93, 94), (72, 71, 86, 87), (80, 79, 94, 95), (73, 72, 87, 88), (81, 80, 95, 96), (74, 73, 88, 89), (82, 81, 96, 97), (75, 74, 89, 90), (87, 86, 101, 102), (95, 94, 109, 110), (88, 87, 102, 103), (96, 95, 110, 111), (89, 88, 103, 104), (97, 96, 111, 112), (90, 89, 104, 105), (83, 0, 98), (7, 97, 112), (91, 90, 105, 106), (84, 83, 98, 99), (92, 91, 106, 107), (85, 84, 99, 100), (93, 92, 107, 108), (86, 85, 100, 101), (94, 93, 108, 109), (106, 105, 120, 121), (99, 98, 113, 114), (107, 106, 121, 122), (100, 99, 114, 115), (108, 107, 122, 123), (101, 100, 115, 116), (109, 108, 123, 124), (102, 101, 116, 117), (110, 109, 124, 125), (103, 102, 117, 118), (111, 110, 125, 126), (104, 103, 118, 119), (112, 111, 126, 127), (105, 104, 119, 120), (98, 0, 113), (7, 112, 127), (125, 124, 139, 140), (118, 117, 132, 133), (126, 125, 140, 141), (119, 118, 133, 134), (127, 126, 141, 142), (120, 119, 134, 135), (113, 0, 128), (7, 127, 142), (121, 120, 135, 136), (114, 113, 128, 129), (122, 121, 136, 137), (115, 114, 129, 130), (123, 122, 137, 138), (116, 115, 130, 131), (124, 123, 138, 139), (117, 116, 131, 132), (137, 136, 151, 152), (130, 129, 144, 145), (138, 137, 152, 153), (131, 130, 145, 146), (139, 138, 153, 154), (132, 131, 146, 147), (140, 139, 154, 155), (133, 132, 147, 148), (141, 140, 155, 156), (134, 133, 148, 149), (142, 141, 156, 157), (135, 134, 149, 150), (128, 0, 143), (7, 142, 157), (136, 135, 150, 151), (129, 128, 143, 144), (156, 155, 170, 171), (149, 148, 163, 164), (157, 156, 171, 172), (150, 149, 164, 165), (143, 0, 158), (7, 157, 172), (151, 150, 165, 166), (144, 143, 158, 159), (152, 151, 166, 167), (145, 144, 159, 160), (153, 152, 167, 168), (146, 145, 160, 161), (154, 153, 168, 169), (147, 146, 161, 162), (155, 154, 169, 170), (148, 147, 162, 163), (160, 159, 174, 175), (168, 167, 182, 183), (161, 160, 175, 176), (169, 168, 183, 184), (162, 161, 176, 177), (170, 169, 184, 185), (163, 162, 177, 178), (171, 170, 185, 186), (164, 163, 178, 179), (172, 171, 186, 187), (165, 164, 179, 180), (158, 0, 173), (7, 172, 187), (166, 165, 180, 181), (159, 158, 173, 174), (167, 166, 181, 182), (179, 178, 193, 194), (187, 186, 201, 202), (180, 179, 194, 195), (173, 0, 188), (7, 187, 202), (181, 180, 195, 196), (174, 173, 188, 189), (182, 181, 196, 197), (175, 174, 189, 190), (183, 182, 197, 198), (176, 175, 190, 191), (184, 183, 198, 199), (177, 176, 191, 192), (185, 184, 199, 200), (178, 177, 192, 193), (186, 185, 200, 201), (198, 197, 212, 213), (191, 190, 205, 206), (199, 198, 213, 214), (192, 191, 206, 207), (200, 199, 214, 215), (193, 192, 207, 208), (201, 200, 215, 216), (194, 193, 208, 209), (202, 201, 216, 217), (195, 194, 209, 210), (188, 0, 203), (7, 202, 217), (196, 195, 210, 211), (189, 188, 203, 204), (197, 196, 211, 212), (190, 189, 204, 205), (217, 216, 231, 232), (210, 209, 224, 225), (203, 0, 218), (7, 217, 232), (211, 210, 225, 226), (204, 203, 218, 219), (212, 211, 226, 227), (205, 204, 219, 220), (213, 212, 227, 228), (206, 205, 220, 221), (214, 213, 228, 229), (207, 206, 221, 222), (215, 214, 229, 230), (208, 207, 222, 223), (216, 215, 230, 231), (209, 208, 223, 224), (221, 220, 235, 236), (229, 228, 243, 244), (222, 221, 236, 237), (230, 229, 244, 245), (223, 222, 237, 238), (231, 230, 245, 246), (224, 223, 238, 239), (232, 231, 246, 247), (225, 224, 239, 240), (218, 0, 233), (7, 232, 247), (226, 225, 240, 241), (219, 218, 233, 234), (227, 226, 241, 242), (220, 219, 234, 235), (228, 227, 242, 243), (240, 239, 254, 255), (233, 0, 248), (7, 247, 262), (241, 240, 255, 256), (234, 233, 248, 249), (242, 241, 256, 257), (235, 234, 249, 250), (243, 242, 257, 258), (236, 235, 250, 251), (244, 243, 258, 259), (237, 236, 251, 252), (245, 244, 259, 260), (238, 237, 252, 253), (246, 245, 260, 261), (239, 238, 253, 254), (247, 246, 261, 262), (259, 258, 273, 274), (252, 251, 266, 267), (260, 259, 274, 275), (253, 252, 267, 268), (261, 260, 275, 276), (254, 253, 268, 269), (262, 261, 276, 277), (255, 254, 269, 270), (248, 0, 263), (7, 262, 277), (256, 255, 270, 271), (249, 248, 263, 264), (257, 256, 271, 272), (250, 249, 264, 265), (258, 257, 272, 273), (251, 250, 265, 266), (7, 277, 292), (271, 270, 285, 286), (264, 263, 278, 279), (272, 271, 286, 287), (265, 264, 279, 280), (273, 272, 287, 288), (266, 265, 280, 281), (274, 273, 288, 289), (267, 266, 281, 282), (275, 274, 289, 290), (268, 267, 282, 283), (276, 275, 290, 291), (269, 268, 283, 284), (277, 276, 291, 292), (270, 269, 284, 285), (263, 0, 278), (290, 289, 304, 305), (283, 282, 297, 298), (291, 290, 305, 306), (284, 283, 298, 299), (292, 291, 306, 307), (285, 284, 299, 300), (278, 0, 293), (7, 292, 307), (286, 285, 300, 301), (279, 278, 293, 294), (287, 286, 301, 302), (280, 279, 294, 295), (288, 287, 302, 303), (281, 280, 295, 296), (289, 288, 303, 304), (282, 281, 296, 297), (294, 293, 308, 309), (302, 301, 316, 317), (295, 294, 309, 310), (303, 302, 317, 318), (296, 295, 310, 311), (304, 303, 318, 319), (297, 296, 311, 312), (305, 304, 319, 320), (298, 297, 312, 313), (306, 305, 320, 321), (299, 298, 313, 314), (307, 306, 321, 322), (300, 299, 314, 315), (293, 0, 308), (7, 307, 322), (301, 300, 315, 316), (313, 312, 327, 328), (321, 320, 335, 336), (314, 313, 328, 329), (322, 321, 336, 337), (315, 314, 329, 330), (308, 0, 323), (7, 322, 337), (316, 315, 330, 331), (309, 308, 323, 324), (317, 316, 331, 332), (310, 309, 324, 325), (318, 317, 332, 333), (311, 310, 325, 326), (319, 318, 333, 334), (312, 311, 326, 327), (320, 319, 334, 335), (332, 331, 346, 347), (325, 324, 339, 340), (333, 332, 347, 348), (326, 325, 340, 341), (334, 333, 348, 349), (327, 326, 341, 342), (335, 334, 349, 350), (328, 327, 342, 343), (336, 335, 350, 351), (329, 328, 343, 344), (337, 336, 351, 352), (330, 329, 344, 345), (323, 0, 338), (7, 337, 352), (331, 330, 345, 346), (324, 323, 338, 339), (351, 350, 365, 366), (344, 343, 358, 359), (352, 351, 366, 367), (345, 344, 359, 360), (338, 0, 353), (7, 352, 367), (346, 345, 360, 361), (339, 338, 353, 354), (347, 346, 361, 362), (340, 339, 354, 355), (348, 347, 362, 363), (341, 340, 355, 356), (349, 348, 363, 364), (342, 341, 356, 357), (350, 349, 364, 365), (343, 342, 357, 358), (355, 354, 369, 370), (363, 362, 377, 378), (356, 355, 370, 371), (364, 363, 378, 379), (357, 356, 371, 372), (365, 364, 379, 380), (358, 357, 372, 373), (366, 365, 380, 381), (359, 358, 373, 374), (367, 366, 381, 382), (360, 359, 374, 375), (353, 0, 368), (7, 367, 382), (361, 360, 375, 376), (354, 353, 368, 369), (362, 361, 376, 377), (374, 373, 388, 389), (382, 381, 396, 397), (375, 374, 389, 390), (368, 0, 383), (7, 382, 397), (376, 375, 390, 391), (369, 368, 383, 384), (377, 376, 391, 392), (370, 369, 384, 385), (378, 377, 392, 393), (371, 370, 385, 386), (379, 378, 393, 394), (372, 371, 386, 387), (380, 379, 394, 395), (373, 372, 387, 388), (381, 380, 395, 396), (393, 392, 407, 408), (386, 385, 400, 401), (394, 393, 408, 409), (387, 386, 401, 402), (395, 394, 409, 410), (388, 387, 402, 403), (396, 395, 410, 411), (389, 388, 403, 404), (397, 396, 411, 412), (390, 389, 404, 405), (383, 0, 398), (7, 397, 412), (391, 390, 405, 406), (384, 383, 398, 399), (392, 391, 406, 407), (385, 384, 399, 400), (412, 411, 426, 427), (405, 404, 419, 420), (398, 0, 413), (7, 412, 427), (406, 405, 420, 421), (399, 398, 413, 414), (407, 406, 421, 422), (400, 399, 414, 415), (408, 407, 422, 423), (401, 400, 415, 416), (409, 408, 423, 424), (402, 401, 416, 417), (410, 409, 424, 425), (403, 402, 417, 418), (411, 410, 425, 426), (404, 403, 418, 419), (424, 423, 438, 439), (417, 416, 431, 432), (425, 424, 439, 440), (418, 417, 432, 433), (426, 425, 440, 441), (419, 418, 433, 434), (427, 426, 441, 442), (420, 419, 434, 435), (413, 0, 428), (7, 427, 442), (421, 420, 435, 436), (414, 413, 428, 429), (422, 421, 436, 437), (415, 414, 429, 430), (423, 422, 437, 438), (416, 415, 430, 431), (428, 0, 443), (7, 442, 457), (436, 435, 450, 451), (429, 428, 443, 444), (437, 436, 451, 452), (430, 429, 444, 445), (438, 437, 452, 453), (431, 430, 445, 446), (439, 438, 453, 454), (432, 431, 446, 447), (440, 439, 454, 455), (433, 432, 447, 448), (441, 440, 455, 456), (434, 433, 448, 449), (442, 441, 456, 457), (435, 434, 449, 450), (447, 446, 461, 462), (455, 454, 469, 470), (448, 447, 462, 463), (456, 455, 470, 471), (449, 448, 463, 464), (457, 456, 471, 472), (450, 449, 464, 465), (443, 0, 458), (7, 457, 472), (451, 450, 465, 466), (444, 443, 458, 459), (452, 451, 466, 467), (445, 444, 459, 460), (453, 452, 467, 468), (446, 445, 460, 461), (454, 453, 468, 469), (466, 465, 4, 5), (459, 458, 473, 474), (467, 466, 5, 477), (460, 459, 474, 1), (468, 467, 477, 6), (461, 460, 1, 475), (469, 468, 6, 478), (462, 461, 475, 2), (470, 469, 478, 479), (463, 462, 2, 476), (471, 470, 479, 480), (464, 463, 476, 3), (472, 471, 480, 481), (465, 464, 3, 4), (458, 0, 473), (7, 472, 481)])
me_x_2.polygons.foreach_set('use_smooth', [True] * 512)
_uv = me_x_2.uv_layers.new(name='UVマップ')
_uv.uv.foreach_set('vector', [0.75, 0.9375, 0.7344, 1.0, 0.7188, 0.9375, 0.7344, 5.96e-08, 0.75, 0.0625, 0.7188, 0.0625, 0.75, 0.4375, 0.75, 0.5, 0.7188, 0.5, 0.7188, 0.4375, 0.75, 0.875, 0.75, 0.9375, 0.7188, 0.9375, 0.7188, 0.875, 0.75, 0.375, 0.75, 0.4375, 0.7188, 0.4375, 0.7188, 0.375, 0.75, 0.8125, 0.75, 0.875, 0.7188, 0.875, 0.7188, 0.8125, 0.75, 0.3125, 0.75, 0.375, 0.7188, 0.375, 0.7188, 0.3125, 0.75, 0.75, 0.75, 0.8125, 0.7188, 0.8125, 0.7188, 0.75, 0.75, 0.25, 0.75, 0.3125, 0.7188, 0.3125, 0.7188, 0.25, 0.75, 0.6875, 0.75, 0.75, 0.7188, 0.75, 0.7188, 0.6875, 0.75, 0.1875, 0.75, 0.25, 0.7188, 0.25, 0.7188, 0.1875, 0.75, 0.625, 0.75, 0.6875, 0.7188, 0.6875, 0.7188, 0.625, 0.75, 0.125, 0.75, 0.1875, 0.7188, 0.1875, 0.7188, 0.125, 0.75, 0.5625, 0.75, 0.625, 0.7188, 0.625, 0.7188, 0.5625, 0.75, 0.0625, 0.75, 0.125, 0.7188, 0.125, 0.7188, 0.0625, 0.75, 0.5, 0.75, 0.5625, 0.7188, 0.5625, 0.7188, 0.5, 0.7188, 0.0625, 0.7188, 0.125, 0.6875, 0.125, 0.6875, 0.0625, 0.7188, 0.5, 0.7188, 0.5625, 0.6875, 0.5625, 0.6875, 0.5, 0.7188, 0.9375, 0.7031, 1.0, 0.6875, 0.9375, 0.7031, 5.96e-08, 0.7188, 0.0625, 0.6875, 0.0625, 0.7188, 0.4375, 0.7188, 0.5, 0.6875, 0.5, 0.6875, 0.4375, 0.7188, 0.875, 0.7188, 0.9375, 0.6875, 0.9375, 0.6875, 0.875, 0.7188, 0.375, 0.7188, 0.4375, 0.6875, 0.4375, 0.6875, 0.375, 0.7188, 0.8125, 0.7188, 0.875, 0.6875, 0.875, 0.6875, 0.8125, 0.7188, 0.3125, 0.7188, 0.375, 0.6875, 0.375, 0.6875, 0.3125, 0.7188, 0.75, 0.7188, 0.8125, 0.6875, 0.8125, 0.6875, 0.75, 0.7188, 0.25, 0.7188, 0.3125, 0.6875, 0.3125, 0.6875, 0.25, 0.7188, 0.6875, 0.7188, 0.75, 0.6875, 0.75, 0.6875, 0.6875, 0.7188, 0.1875, 0.7188, 0.25, 0.6875, 0.25, 0.6875, 0.1875, 0.7188, 0.625, 0.7188, 0.6875, 0.6875, 0.6875, 0.6875, 0.625, 0.7188, 0.125, 0.7188, 0.1875, 0.6875, 0.1875, 0.6875, 0.125, 0.7188, 0.5625, 0.7188, 0.625, 0.6875, 0.625, 0.6875, 0.5625, 0.6875, 0.75, 0.6875, 0.8125, 0.6562, 0.8125, 0.6562, 0.75, 0.6875, 0.25, 0.6875, 0.3125, 0.6562, 0.3125, 0.6562, 0.25, 0.6875, 0.6875, 0.6875, 0.75, 0.6562, 0.75, 0.6562, 0.6875, 0.6875, 0.1875, 0.6875, 0.25, 0.6562, 0.25, 0.6562, 0.1875, 0.6875, 0.625, 0.6875, 0.6875, 0.6562, 0.6875, 0.6562, 0.625, 0.6875, 0.125, 0.6875, 0.1875, 0.6562, 0.1875, 0.6562, 0.125, 0.6875, 0.5625, 0.6875, 0.625, 0.6562, 0.625, 0.6562, 0.5625, 0.6875, 0.0625, 0.6875, 0.125, 0.6562, 0.125, 0.6562, 0.0625, 0.6875, 0.5, 0.6875, 0.5625, 0.6562, 0.5625, 0.6562, 0.5, 0.6875, 0.9375, 0.6719, 1.0, 0.6562, 0.9375, 0.6719, 5.96e-08, 0.6875, 0.0625, 0.6562, 0.0625, 0.6875, 0.4375, 0.6875, 0.5, 0.6562, 0.5, 0.6562, 0.4375, 0.6875, 0.875, 0.6875, 0.9375, 0.6562, 0.9375, 0.6562, 0.875, 0.6875, 0.375, 0.6875, 0.4375, 0.6562, 0.4375, 0.6562, 0.375, 0.6875, 0.8125, 0.6875, 0.875, 0.6562, 0.875, 0.6562, 0.8125, 0.6875, 0.3125, 0.6875, 0.375, 0.6562, 0.375, 0.6562, 0.3125, 0.6562, 0.5, 0.6562, 0.5625, 0.625, 0.5625, 0.625, 0.5, 0.6562, 0.9375, 0.6406, 1.0, 0.625, 0.9375, 0.6406, 5.96e-08, 0.6562, 0.0625, 0.625, 0.0625, 0.6562, 0.4375, 0.6562, 0.5, 0.625, 0.5, 0.625, 0.4375, 0.6562, 0.875, 0.6562, 0.9375, 0.625, 0.9375, 0.625, 0.875, 0.6562, 0.375, 0.6562, 0.4375, 0.625, 0.4375, 0.625, 0.375, 0.6562, 0.8125, 0.6562, 0.875, 0.625, 0.875, 0.625, 0.8125, 0.6562, 0.3125, 0.6562, 0.375, 0.625, 0.375, 0.625, 0.3125, 0.6562, 0.75, 0.6562, 0.8125, 0.625, 0.8125, 0.625, 0.75, 0.6562, 0.25, 0.6562, 0.3125, 0.625, 0.3125, 0.625, 0.25, 0.6562, 0.6875, 0.6562, 0.75, 0.625, 0.75, 0.625, 0.6875, 0.6562, 0.1875, 0.6562, 0.25, 0.625, 0.25, 0.625, 0.1875, 0.6562, 0.625, 0.6562, 0.6875, 0.625, 0.6875, 0.625, 0.625, 0.6562, 0.125, 0.6562, 0.1875, 0.625, 0.1875, 0.625, 0.125, 0.6562, 0.5625, 0.6562, 0.625, 0.625, 0.625, 0.625, 0.5625, 0.6562, 0.0625, 0.6562, 0.125, 0.625, 0.125, 0.625, 0.0625, 0.625, 0.25, 0.625, 0.3125, 0.5938, 0.3125, 0.5938, 0.25, 0.625, 0.6875, 0.625, 0.75, 0.5938, 0.75, 0.5938, 0.6875, 0.625, 0.1875, 0.625, 0.25, 0.5938, 0.25, 0.5938, 0.1875, 0.625, 0.625, 0.625, 0.6875, 0.5938, 0.6875, 0.5938, 0.625, 0.625, 0.125, 0.625, 0.1875, 0.5938, 0.1875, 0.5938, 0.125, 0.625, 0.5625, 0.625, 0.625, 0.5938, 0.625, 0.5938, 0.5625, 0.625, 0.0625, 0.625, 0.125, 0.5938, 0.125, 0.5938, 0.0625, 0.625, 0.5, 0.625, 0.5625, 0.5938, 0.5625, 0.5938, 0.5, 0.625, 0.9375, 0.6094, 1.0, 0.5938, 0.9375, 0.6094, 5.96e-08, 0.625, 0.0625, 0.5938, 0.0625, 0.625, 0.4375, 0.625, 0.5, 0.5938, 0.5, 0.5938, 0.4375, 0.625, 0.875, 0.625, 0.9375, 0.5938, 0.9375, 0.5938, 0.875, 0.625, 0.375, 0.625, 0.4375, 0.5938, 0.4375, 0.5938, 0.375, 0.625, 0.8125, 0.625, 0.875, 0.5938, 0.875, 0.5938, 0.8125, 0.625, 0.3125, 0.625, 0.375, 0.5938, 0.375, 0.5938, 0.3125, 0.625, 0.75, 0.625, 0.8125, 0.5938, 0.8125, 0.5938, 0.75, 0.5938, 0.9375, 0.5781, 1.0, 0.5625, 0.9375, 0.5781, 5.96e-08, 0.5938, 0.0625, 0.5625, 0.0625, 0.5938, 0.4375, 0.5938, 0.5, 0.5625, 0.5, 0.5625, 0.4375, 0.5938, 0.875, 0.5938, 0.9375, 0.5625, 0.9375, 0.5625, 0.875, 0.5938, 0.375, 0.5938, 0.4375, 0.5625, 0.4375, 0.5625, 0.375, 0.5938, 0.8125, 0.5938, 0.875, 0.5625, 0.875, 0.5625, 0.8125, 0.5938, 0.3125, 0.5938, 0.375, 0.5625, 0.375, 0.5625, 0.3125, 0.5938, 0.75, 0.5938, 0.8125, 0.5625, 0.8125, 0.5625, 0.75, 0.5938, 0.25, 0.5938, 0.3125, 0.5625, 0.3125, 0.5625, 0.25, 0.5938, 0.6875, 0.5938, 0.75, 0.5625, 0.75, 0.5625, 0.6875, 0.5938, 0.1875, 0.5938, 0.25, 0.5625, 0.25, 0.5625, 0.1875, 0.5938, 0.625, 0.5938, 0.6875, 0.5625, 0.6875, 0.5625, 0.625, 0.5938, 0.125, 0.5938, 0.1875, 0.5625, 0.1875, 0.5625, 0.125, 0.5938, 0.5625, 0.5938, 0.625, 0.5625, 0.625, 0.5625, 0.5625, 0.5938, 0.0625, 0.5938, 0.125, 0.5625, 0.125, 0.5625, 0.0625, 0.5938, 0.5, 0.5938, 0.5625, 0.5625, 0.5625, 0.5625, 0.5, 0.5625, 0.6875, 0.5625, 0.75, 0.5312, 0.75, 0.5312, 0.6875, 0.5625, 0.1875, 0.5625, 0.25, 0.5312, 0.25, 0.5312, 0.1875, 0.5625, 0.625, 0.5625, 0.6875, 0.5312, 0.6875, 0.5312, 0.625, 0.5625, 0.125, 0.5625, 0.1875, 0.5312, 0.1875, 0.5312, 0.125, 0.5625, 0.5625, 0.5625, 0.625, 0.5312, 0.625, 0.5312, 0.5625, 0.5625, 0.0625, 0.5625, 0.125, 0.5312, 0.125, 0.5312, 0.0625, 0.5625, 0.5, 0.5625, 0.5625, 0.5312, 0.5625, 0.5312, 0.5, 0.5625, 0.9375, 0.5469, 1.0, 0.5312, 0.9375, 0.5469, 5.96e-08, 0.5625, 0.0625, 0.5312, 0.0625, 0.5625, 0.4375, 0.5625, 0.5, 0.5312, 0.5, 0.5312, 0.4375, 0.5625, 0.875, 0.5625, 0.9375, 0.5312, 0.9375, 0.5312, 0.875, 0.5625, 0.375, 0.5625, 0.4375, 0.5312, 0.4375, 0.5312, 0.375, 0.5625, 0.8125, 0.5625, 0.875, 0.5312, 0.875, 0.5312, 0.8125, 0.5625, 0.3125, 0.5625, 0.375, 0.5312, 0.375, 0.5312, 0.3125, 0.5625, 0.75, 0.5625, 0.8125, 0.5312, 0.8125, 0.5312, 0.75, 0.5625, 0.25, 0.5625, 0.3125, 0.5312, 0.3125, 0.5312, 0.25, 0.5312, 0.4375, 0.5312, 0.5, 0.5, 0.5, 0.5, 0.4375, 0.5312, 0.875, 0.5312, 0.9375, 0.5, 0.9375, 0.5, 0.875, 0.5312, 0.375, 0.5312, 0.4375, 0.5, 0.4375, 0.5, 0.375, 0.5312, 0.8125, 0.5312, 0.875, 0.5, 0.875, 0.5, 0.8125, 0.5312, 0.3125, 0.5312, 0.375, 0.5, 0.375, 0.5, 0.3125, 0.5312, 0.75, 0.5312, 0.8125, 0.5, 0.8125, 0.5, 0.75, 0.5312, 0.25, 0.5312, 0.3125, 0.5, 0.3125, 0.5, 0.25, 0.5312, 0.6875, 0.5312, 0.75, 0.5, 0.75, 0.5, 0.6875, 0.5312, 0.1875, 0.5312, 0.25, 0.5, 0.25, 0.5, 0.1875, 0.5312, 0.625, 0.5312, 0.6875, 0.5, 0.6875, 0.5, 0.625, 0.5312, 0.125, 0.5312, 0.1875, 0.5, 0.1875, 0.5, 0.125, 0.5312, 0.5625, 0.5312, 0.625, 0.5, 0.625, 0.5, 0.5625, 0.5312, 0.0625, 0.5312, 0.125, 0.5, 0.125, 0.5, 0.0625, 0.5312, 0.5, 0.5312, 0.5625, 0.5, 0.5625, 0.5, 0.5, 0.5312, 0.9375, 0.5156, 1.0, 0.5, 0.9375, 0.5156, 5.96e-08, 0.5312, 0.0625, 0.5, 0.0625, 0.5, 0.1875, 0.5, 0.25, 0.4688, 0.25, 0.4688, 0.1875, 0.5, 0.625, 0.5, 0.6875, 0.4687, 0.6875, 0.4688, 0.625, 0.5, 0.125, 0.5, 0.1875, 0.4688, 0.1875, 0.4688, 0.125, 0.5, 0.5625, 0.5, 0.625, 0.4688, 0.625, 0.4688, 0.5625, 0.5, 0.0625, 0.5, 0.125, 0.4688, 0.125, 0.4688, 0.0625, 0.5, 0.5, 0.5, 0.5625, 0.4688, 0.5625, 0.4687, 0.5, 0.5, 0.9375, 0.4844, 1.0, 0.4688, 0.9375, 0.4844, 5.96e-08, 0.5, 0.0625, 0.4688, 0.0625, 0.5, 0.4375, 0.5, 0.5, 0.4687, 0.5, 0.4688, 0.4375, 0.5, 0.875, 0.5, 0.9375, 0.4688, 0.9375, 0.4688, 0.875, 0.5, 0.375, 0.5, 0.4375, 0.4688, 0.4375, 0.4688, 0.375, 0.5, 0.8125, 0.5, 0.875, 0.4688, 0.875, 0.4688, 0.8125, 0.5, 0.3125, 0.5, 0.375, 0.4688, 0.375, 0.4687, 0.3125, 0.5, 0.75, 0.5, 0.8125, 0.4688, 0.8125, 0.4688, 0.75, 0.5, 0.25, 0.5, 0.3125, 0.4687, 0.3125, 0.4688, 0.25, 0.5, 0.6875, 0.5, 0.75, 0.4688, 0.75, 0.4687, 0.6875, 0.4688, 0.375, 0.4688, 0.4375, 0.4375, 0.4375, 0.4375, 0.375, 0.4688, 0.8125, 0.4688, 0.875, 0.4375, 0.875, 0.4375, 0.8125, 0.4687, 0.3125, 0.4688, 0.375, 0.4375, 0.375, 0.4375, 0.3125, 0.4688, 0.75, 0.4688, 0.8125, 0.4375, 0.8125, 0.4375, 0.75, 0.4688, 0.25, 0.4687, 0.3125, 0.4375, 0.3125, 0.4375, 0.25, 0.4687, 0.6875, 0.4688, 0.75, 0.4375, 0.75, 0.4375, 0.6875, 0.4688, 0.1875, 0.4688, 0.25, 0.4375, 0.25, 0.4375, 0.1875, 0.4688, 0.625, 0.4687, 0.6875, 0.4375, 0.6875, 0.4375, 0.625, 0.4688, 0.125, 0.4688, 0.1875, 0.4375, 0.1875, 0.4375, 0.125, 0.4688, 0.5625, 0.4688, 0.625, 0.4375, 0.625, 0.4375, 0.5625, 0.4688, 0.0625, 0.4688, 0.125, 0.4375, 0.125, 0.4375, 0.0625, 0.4687, 0.5, 0.4688, 0.5625, 0.4375, 0.5625, 0.4375, 0.5, 0.4688, 0.9375, 0.4531, 1.0, 0.4375, 0.9375, 0.4531, 5.96e-08, 0.4688, 0.0625, 0.4375, 0.0625, 0.4688, 0.4375, 0.4687, 0.5, 0.4375, 0.5, 0.4375, 0.4375, 0.4688, 0.875, 0.4688, 0.9375, 0.4375, 0.9375, 0.4375, 0.875, 0.4375, 0.125, 0.4375, 0.1875, 0.4062, 0.1875, 0.4062, 0.125, 0.4375, 0.5625, 0.4375, 0.625, 0.4062, 0.625, 0.4062, 0.5625, 0.4375, 0.0625, 0.4375, 0.125, 0.4062, 0.125, 0.4062, 0.0625, 0.4375, 0.5, 0.4375, 0.5625, 0.4062, 0.5625, 0.4062, 0.5, 0.4375, 0.9375, 0.4219, 1.0, 0.4062, 0.9375, 0.4219, 5.96e-08, 0.4375, 0.0625, 0.4062, 0.0625, 0.4375, 0.4375, 0.4375, 0.5, 0.4062, 0.5, 0.4062, 0.4375, 0.4375, 0.875, 0.4375, 0.9375, 0.4062, 0.9375, 0.4062, 0.875, 0.4375, 0.375, 0.4375, 0.4375, 0.4062, 0.4375, 0.4062, 0.375, 0.4375, 0.8125, 0.4375, 0.875, 0.4062, 0.875, 0.4062, 0.8125, 0.4375, 0.3125, 0.4375, 0.375, 0.4062, 0.375, 0.4062, 0.3125, 0.4375, 0.75, 0.4375, 0.8125, 0.4062, 0.8125, 0.4062, 0.75, 0.4375, 0.25, 0.4375, 0.3125, 0.4062, 0.3125, 0.4062, 0.25, 0.4375, 0.6875, 0.4375, 0.75, 0.4062, 0.75, 0.4062, 0.6875, 0.4375, 0.1875, 0.4375, 0.25, 0.4062, 0.25, 0.4062, 0.1875, 0.4375, 0.625, 0.4375, 0.6875, 0.4062, 0.6875, 0.4062, 0.625, 0.4062, 0.8125, 0.4062, 0.875, 0.375, 0.875, 0.375, 0.8125, 0.4062, 0.3125, 0.4062, 0.375, 0.375, 0.375, 0.375, 0.3125, 0.4062, 0.75, 0.4062, 0.8125, 0.375, 0.8125, 0.375, 0.75, 0.4062, 0.25, 0.4062, 0.3125, 0.375, 0.3125, 0.375, 0.25, 0.4062, 0.6875, 0.4062, 0.75, 0.375, 0.75, 0.375, 0.6875, 0.4062, 0.1875, 0.4062, 0.25, 0.375, 0.25, 0.375, 0.1875, 0.4062, 0.625, 0.4062, 0.6875, 0.375, 0.6875, 0.375, 0.625, 0.4062, 0.125, 0.4062, 0.1875, 0.375, 0.1875, 0.375, 0.125, 0.4062, 0.5625, 0.4062, 0.625, 0.375, 0.625, 0.375, 0.5625, 0.4062, 0.0625, 0.4062, 0.125, 0.375, 0.125, 0.375, 0.0625, 0.4062, 0.5, 0.4062, 0.5625, 0.375, 0.5625, 0.375, 0.5, 0.4062, 0.9375, 0.3906, 1.0, 0.375, 0.9375, 0.3906, 5.96e-08, 0.4062, 0.0625, 0.375, 0.0625, 0.4062, 0.4375, 0.4062, 0.5, 0.375, 0.5, 0.375, 0.4375, 0.4062, 0.875, 0.4062, 0.9375, 0.375, 0.9375, 0.375, 0.875, 0.4062, 0.375, 0.4062, 0.4375, 0.375, 0.4375, 0.375, 0.375, 0.375, 0.5625, 0.375, 0.625, 0.3438, 0.625, 0.3438, 0.5625, 0.375, 0.0625, 0.375, 0.125, 0.3438, 0.125, 0.3438, 0.0625, 0.375, 0.5, 0.375, 0.5625, 0.3438, 0.5625, 0.3437, 0.5, 0.375, 0.9375, 0.3594, 1.0, 0.3438, 0.9375, 0.3594, 5.96e-08, 0.375, 0.0625, 0.3438, 0.0625, 0.375, 0.4375, 0.375, 0.5, 0.3437, 0.5, 0.3438, 0.4375, 0.375, 0.875, 0.375, 0.9375, 0.3438, 0.9375, 0.3438, 0.875, 0.375, 0.375, 0.375, 0.4375, 0.3438, 0.4375, 0.3438, 0.375, 0.375, 0.8125, 0.375, 0.875, 0.3438, 0.875, 0.3438, 0.8125, 0.375, 0.3125, 0.375, 0.375, 0.3438, 0.375, 0.3438, 0.3125, 0.375, 0.75, 0.375, 0.8125, 0.3438, 0.8125, 0.3438, 0.75, 0.375, 0.25, 0.375, 0.3125, 0.3438, 0.3125, 0.3438, 0.25, 0.375, 0.6875, 0.375, 0.75, 0.3438, 0.75, 0.3438, 0.6875, 0.375, 0.1875, 0.375, 0.25, 0.3438, 0.25, 0.3438, 0.1875, 0.375, 0.625, 0.375, 0.6875, 0.3438, 0.6875, 0.3438, 0.625, 0.375, 0.125, 0.375, 0.1875, 0.3438, 0.1875, 0.3438, 0.125, 0.3438, 0.3125, 0.3438, 0.375, 0.3125, 0.375, 0.3125, 0.3125, 0.3438, 0.75, 0.3438, 0.8125, 0.3125, 0.8125, 0.3125, 0.75, 0.3438, 0.25, 0.3438, 0.3125, 0.3125, 0.3125, 0.3125, 0.25, 0.3438, 0.6875, 0.3438, 0.75, 0.3125, 0.75, 0.3125, 0.6875, 0.3438, 0.1875, 0.3438, 0.25, 0.3125, 0.25, 0.3125, 0.1875, 0.3438, 0.625, 0.3438, 0.6875, 0.3125, 0.6875, 0.3125, 0.625, 0.3438, 0.125, 0.3438, 0.1875, 0.3125, 0.1875, 0.3125, 0.125, 0.3438, 0.5625, 0.3438, 0.625, 0.3125, 0.625, 0.3125, 0.5625, 0.3438, 0.0625, 0.3438, 0.125, 0.3125, 0.125, 0.3125, 0.0625, 0.3437, 0.5, 0.3438, 0.5625, 0.3125, 0.5625, 0.3125, 0.5, 0.3438, 0.9375, 0.3281, 1.0, 0.3125, 0.9375, 0.3281, 5.96e-08, 0.3438, 0.0625, 0.3125, 0.0625, 0.3438, 0.4375, 0.3437, 0.5, 0.3125, 0.5, 0.3125, 0.4375, 0.3438, 0.875, 0.3438, 0.9375, 0.3125, 0.9375, 0.3125, 0.875, 0.3438, 0.375, 0.3438, 0.4375, 0.3125, 0.4375, 0.3125, 0.375, 0.3438, 0.8125, 0.3438, 0.875, 0.3125, 0.875, 0.3125, 0.8125, 0.3125, 0.0625, 0.3125, 0.125, 0.2812, 0.125, 0.2812, 0.0625, 0.3125, 0.5, 0.3125, 0.5625, 0.2812, 0.5625, 0.2812, 0.5, 0.3125, 0.9375, 0.2969, 1.0, 0.2812, 0.9375, 0.2969, 5.96e-08, 0.3125, 0.0625, 0.2812, 0.0625, 0.3125, 0.4375, 0.3125, 0.5, 0.2812, 0.5, 0.2812, 0.4375, 0.3125, 0.875, 0.3125, 0.9375, 0.2812, 0.9375, 0.2812, 0.875, 0.3125, 0.375, 0.3125, 0.4375, 0.2812, 0.4375, 0.2812, 0.375, 0.3125, 0.8125, 0.3125, 0.875, 0.2812, 0.875, 0.2812, 0.8125, 0.3125, 0.3125, 0.3125, 0.375, 0.2812, 0.375, 0.2812, 0.3125, 0.3125, 0.75, 0.3125, 0.8125, 0.2812, 0.8125, 0.2812, 0.75, 0.3125, 0.25, 0.3125, 0.3125, 0.2812, 0.3125, 0.2812, 0.25, 0.3125, 0.6875, 0.3125, 0.75, 0.2812, 0.75, 0.2812, 0.6875, 0.3125, 0.1875, 0.3125, 0.25, 0.2812, 0.25, 0.2812, 0.1875, 0.3125, 0.625, 0.3125, 0.6875, 0.2812, 0.6875, 0.2812, 0.625, 0.3125, 0.125, 0.3125, 0.1875, 0.2812, 0.1875, 0.2812, 0.125, 0.3125, 0.5625, 0.3125, 0.625, 0.2812, 0.625, 0.2812, 0.5625, 0.2812, 0.75, 0.2812, 0.8125, 0.25, 0.8125, 0.25, 0.75, 0.2812, 0.25, 0.2812, 0.3125, 0.25, 0.3125, 0.25, 0.25, 0.2812, 0.6875, 0.2812, 0.75, 0.25, 0.75, 0.25, 0.6875, 0.2812, 0.1875, 0.2812, 0.25, 0.25, 0.25, 0.25, 0.1875, 0.2812, 0.625, 0.2812, 0.6875, 0.25, 0.6875, 0.25, 0.625, 0.2812, 0.125, 0.2812, 0.1875, 0.25, 0.1875, 0.25, 0.125, 0.2812, 0.5625, 0.2812, 0.625, 0.25, 0.625, 0.25, 0.5625, 0.2812, 0.0625, 0.2812, 0.125, 0.25, 0.125, 0.25, 0.0625, 0.2812, 0.5, 0.2812, 0.5625, 0.25, 0.5625, 0.25, 0.5, 0.2812, 0.9375, 0.2656, 1.0, 0.25, 0.9375, 0.2656, 5.96e-08, 0.2812, 0.0625, 0.25, 0.0625, 0.2812, 0.4375, 0.2812, 0.5, 0.25, 0.5, 0.25, 0.4375, 0.2812, 0.875, 0.2812, 0.9375, 0.25, 0.9375, 0.25, 0.875, 0.2812, 0.375, 0.2812, 0.4375, 0.25, 0.4375, 0.25, 0.375, 0.2812, 0.8125, 0.2812, 0.875, 0.25, 0.875, 0.25, 0.8125, 0.2812, 0.3125, 0.2812, 0.375, 0.25, 0.375, 0.25, 0.3125, 0.25, 0.5, 0.25, 0.5625, 0.2188, 0.5625, 0.2187, 0.5, 0.25, 0.9375, 0.2344, 1.0, 0.2188, 0.9375, 0.2344, 5.96e-08, 0.25, 0.0625, 0.2188, 0.0625, 0.25, 0.4375, 0.25, 0.5, 0.2187, 0.5, 0.2188, 0.4375, 0.25, 0.875, 0.25, 0.9375, 0.2188, 0.9375, 0.2188, 0.875, 0.25, 0.375, 0.25, 0.4375, 0.2188, 0.4375, 0.2188, 0.375, 0.25, 0.8125, 0.25, 0.875, 0.2188, 0.875, 0.2188, 0.8125, 0.25, 0.3125, 0.25, 0.375, 0.2188, 0.375, 0.2188, 0.3125, 0.25, 0.75, 0.25, 0.8125, 0.2188, 0.8125, 0.2188, 0.75, 0.25, 0.25, 0.25, 0.3125, 0.2188, 0.3125, 0.2188, 0.25, 0.25, 0.6875, 0.25, 0.75, 0.2188, 0.75, 0.2188, 0.6875, 0.25, 0.1875, 0.25, 0.25, 0.2188, 0.25, 0.2188, 0.1875, 0.25, 0.625, 0.25, 0.6875, 0.2188, 0.6875, 0.2188, 0.625, 0.25, 0.125, 0.25, 0.1875, 0.2188, 0.1875, 0.2188, 0.125, 0.25, 0.5625, 0.25, 0.625, 0.2188, 0.625, 0.2188, 0.5625, 0.25, 0.0625, 0.25, 0.125, 0.2188, 0.125, 0.2188, 0.0625, 0.2188, 0.25, 0.2188, 0.3125, 0.1875, 0.3125, 0.1875, 0.25, 0.2188, 0.6875, 0.2188, 0.75, 0.1875, 0.75, 0.1875, 0.6875, 0.2188, 0.1875, 0.2188, 0.25, 0.1875, 0.25, 0.1875, 0.1875, 0.2188, 0.625, 0.2188, 0.6875, 0.1875, 0.6875, 0.1875, 0.625, 0.2188, 0.125, 0.2188, 0.1875, 0.1875, 0.1875, 0.1875, 0.125, 0.2188, 0.5625, 0.2188, 0.625, 0.1875, 0.625, 0.1875, 0.5625, 0.2188, 0.0625, 0.2188, 0.125, 0.1875, 0.125, 0.1875, 0.0625, 0.2187, 0.5, 0.2188, 0.5625, 0.1875, 0.5625, 0.1875, 0.5, 0.2188, 0.9375, 0.2031, 1.0, 0.1875, 0.9375, 0.2031, 5.96e-08, 0.2188, 0.0625, 0.1875, 0.0625, 0.2188, 0.4375, 0.2187, 0.5, 0.1875, 0.5, 0.1875, 0.4375, 0.2188, 0.875, 0.2188, 0.9375, 0.1875, 0.9375, 0.1875, 0.875, 0.2188, 0.375, 0.2188, 0.4375, 0.1875, 0.4375, 0.1875, 0.375, 0.2188, 0.8125, 0.2188, 0.875, 0.1875, 0.875, 0.1875, 0.8125, 0.2188, 0.3125, 0.2188, 0.375, 0.1875, 0.375, 0.1875, 0.3125, 0.2188, 0.75, 0.2188, 0.8125, 0.1875, 0.8125, 0.1875, 0.75, 0.1719, 5.96e-08, 0.1875, 0.0625, 0.1563, 0.0625, 0.1875, 0.4375, 0.1875, 0.5, 0.1562, 0.5, 0.1562, 0.4375, 0.1875, 0.875, 0.1875, 0.9375, 0.1563, 0.9375, 0.1562, 0.875, 0.1875, 0.375, 0.1875, 0.4375, 0.1562, 0.4375, 0.1563, 0.375, 0.1875, 0.8125, 0.1875, 0.875, 0.1562, 0.875, 0.1562, 0.8125, 0.1875, 0.3125, 0.1875, 0.375, 0.1563, 0.375, 0.1562, 0.3125, 0.1875, 0.75, 0.1875, 0.8125, 0.1562, 0.8125, 0.1563, 0.75, 0.1875, 0.25, 0.1875, 0.3125, 0.1562, 0.3125, 0.1563, 0.25, 0.1875, 0.6875, 0.1875, 0.75, 0.1563, 0.75, 0.1562, 0.6875, 0.1875, 0.1875, 0.1875, 0.25, 0.1563, 0.25, 0.1562, 0.1875, 0.1875, 0.625, 0.1875, 0.6875, 0.1562, 0.6875, 0.1563, 0.625, 0.1875, 0.125, 0.1875, 0.1875, 0.1562, 0.1875, 0.1562, 0.125, 0.1875, 0.5625, 0.1875, 0.625, 0.1563, 0.625, 0.1562, 0.5625, 0.1875, 0.0625, 0.1875, 0.125, 0.1562, 0.125, 0.1563, 0.0625, 0.1875, 0.5, 0.1875, 0.5625, 0.1562, 0.5625, 0.1562, 0.5, 0.1875, 0.9375, 0.1719, 1.0, 0.1563, 0.9375, 0.1562, 0.1875, 0.1563, 0.25, 0.125, 0.25, 0.125, 0.1875, 0.1563, 0.625, 0.1562, 0.6875, 0.125, 0.6875, 0.125, 0.625, 0.1562, 0.125, 0.1562, 0.1875, 0.125, 0.1875, 0.125, 0.125, 0.1562, 0.5625, 0.1563, 0.625, 0.125, 0.625, 0.125, 0.5625, 0.1563, 0.0625, 0.1562, 0.125, 0.125, 0.125, 0.125, 0.0625, 0.1562, 0.5, 0.1562, 0.5625, 0.125, 0.5625, 0.125, 0.5, 0.1563, 0.9375, 0.1406, 1.0, 0.125, 0.9375, 0.1406, 5.96e-08, 0.1563, 0.0625, 0.125, 0.0625, 0.1562, 0.4375, 0.1562, 0.5, 0.125, 0.5, 0.125, 0.4375, 0.1562, 0.875, 0.1563, 0.9375, 0.125, 0.9375, 0.125, 0.875, 0.1563, 0.375, 0.1562, 0.4375, 0.125, 0.4375, 0.125, 0.375, 0.1562, 0.8125, 0.1562, 0.875, 0.125, 0.875, 0.125, 0.8125, 0.1562, 0.3125, 0.1563, 0.375, 0.125, 0.375, 0.125, 0.3125, 0.1563, 0.75, 0.1562, 0.8125, 0.125, 0.8125, 0.125, 0.75, 0.1563, 0.25, 0.1562, 0.3125, 0.125, 0.3125, 0.125, 0.25, 0.1562, 0.6875, 0.1563, 0.75, 0.125, 0.75, 0.125, 0.6875, 0.125, 0.875, 0.125, 0.9375, 0.09375, 0.9375, 0.09375, 0.875, 0.125, 0.375, 0.125, 0.4375, 0.09375, 0.4375, 0.09375, 0.375, 0.125, 0.8125, 0.125, 0.875, 0.09375, 0.875, 0.09375, 0.8125, 0.125, 0.3125, 0.125, 0.375, 0.09375, 0.375, 0.09375, 0.3125, 0.125, 0.75, 0.125, 0.8125, 0.09375, 0.8125, 0.09375, 0.75, 0.125, 0.25, 0.125, 0.3125, 0.09375, 0.3125, 0.09375, 0.25, 0.125, 0.6875, 0.125, 0.75, 0.09375, 0.75, 0.09375, 0.6875, 0.125, 0.1875, 0.125, 0.25, 0.09375, 0.25, 0.09375, 0.1875, 0.125, 0.625, 0.125, 0.6875, 0.09375, 0.6875, 0.09375, 0.625, 0.125, 0.125, 0.125, 0.1875, 0.09375, 0.1875, 0.09375, 0.125, 0.125, 0.5625, 0.125, 0.625, 0.09375, 0.625, 0.09375, 0.5625, 0.125, 0.0625, 0.125, 0.125, 0.09375, 0.125, 0.09375, 0.0625, 0.125, 0.5, 0.125, 0.5625, 0.09375, 0.5625, 0.09375, 0.5, 0.125, 0.9375, 0.1094, 1.0, 0.09375, 0.9375, 0.1094, 5.96e-08, 0.125, 0.0625, 0.09375, 0.0625, 0.125, 0.4375, 0.125, 0.5, 0.09375, 0.5, 0.09375, 0.4375, 0.09375, 0.625, 0.09375, 0.6875, 0.0625, 0.6875, 0.0625, 0.625, 0.09375, 0.125, 0.09375, 0.1875, 0.0625, 0.1875, 0.0625, 0.125, 0.09375, 0.5625, 0.09375, 0.625, 0.0625, 0.625, 0.0625, 0.5625, 0.09375, 0.0625, 0.09375, 0.125, 0.0625, 0.125, 0.0625, 0.0625, 0.09375, 0.5, 0.09375, 0.5625, 0.0625, 0.5625, 0.0625, 0.5, 0.09375, 0.9375, 0.07812, 1.0, 0.0625, 0.9375, 0.07812, 5.96e-08, 0.09375, 0.0625, 0.0625, 0.0625, 0.09375, 0.4375, 0.09375, 0.5, 0.0625, 0.5, 0.0625, 0.4375, 0.09375, 0.875, 0.09375, 0.9375, 0.0625, 0.9375, 0.0625, 0.875, 0.09375, 0.375, 0.09375, 0.4375, 0.0625, 0.4375, 0.0625, 0.375, 0.09375, 0.8125, 0.09375, 0.875, 0.0625, 0.875, 0.0625, 0.8125, 0.09375, 0.3125, 0.09375, 0.375, 0.0625, 0.375, 0.0625, 0.3125, 0.09375, 0.75, 0.09375, 0.8125, 0.0625, 0.8125, 0.0625, 0.75, 0.09375, 0.25, 0.09375, 0.3125, 0.0625, 0.3125, 0.0625, 0.25, 0.09375, 0.6875, 0.09375, 0.75, 0.0625, 0.75, 0.0625, 0.6875, 0.09375, 0.1875, 0.09375, 0.25, 0.0625, 0.25, 0.0625, 0.1875, 0.0625, 0.375, 0.0625, 0.4375, 0.03125, 0.4375, 0.03125, 0.375, 0.0625, 0.8125, 0.0625, 0.875, 0.03125, 0.875, 0.03125, 0.8125, 0.0625, 0.3125, 0.0625, 0.375, 0.03125, 0.375, 0.03125, 0.3125, 0.0625, 0.75, 0.0625, 0.8125, 0.03125, 0.8125, 0.03125, 0.75, 0.0625, 0.25, 0.0625, 0.3125, 0.03125, 0.3125, 0.03125, 0.25, 0.0625, 0.6875, 0.0625, 0.75, 0.03125, 0.75, 0.03125, 0.6875, 0.0625, 0.1875, 0.0625, 0.25, 0.03125, 0.25, 0.03125, 0.1875, 0.0625, 0.625, 0.0625, 0.6875, 0.03125, 0.6875, 0.03125, 0.625, 0.0625, 0.125, 0.0625, 0.1875, 0.03125, 0.1875, 0.03125, 0.125, 0.0625, 0.5625, 0.0625, 0.625, 0.03125, 0.625, 0.03125, 0.5625, 0.0625, 0.0625, 0.0625, 0.125, 0.03125, 0.125, 0.03125, 0.0625, 0.0625, 0.5, 0.0625, 0.5625, 0.03125, 0.5625, 0.03125, 0.5, 0.0625, 0.9375, 0.04687, 1.0, 0.03125, 0.9375, 0.04687, 5.96e-08, 0.0625, 0.0625, 0.03125, 0.0625, 0.0625, 0.4375, 0.0625, 0.5, 0.03125, 0.5, 0.03125, 0.4375, 0.0625, 0.875, 0.0625, 0.9375, 0.03125, 0.9375, 0.03125, 0.875, 0.03125, 0.125, 0.03125, 0.1875, 0.0, 0.1875, 0.0, 0.125, 0.03125, 0.5625, 0.03125, 0.625, 0.0, 0.625, 0.0, 0.5625, 0.03125, 0.0625, 0.03125, 0.125, 0.0, 0.125, 0.0, 0.0625, 0.03125, 0.5, 0.03125, 0.5625, 0.0, 0.5625, 0.0, 0.5, 0.03125, 0.9375, 0.01562, 1.0, 0.0, 0.9375, 0.01562, 5.96e-08, 0.03125, 0.0625, 0.0, 0.0625, 0.03125, 0.4375, 0.03125, 0.5, 0.0, 0.5, 0.0, 0.4375, 0.03125, 0.875, 0.03125, 0.9375, 0.0, 0.9375, 0.0, 0.875, 0.03125, 0.375, 0.03125, 0.4375, 0.0, 0.4375, 0.0, 0.375, 0.03125, 0.8125, 0.03125, 0.875, 0.0, 0.875, 0.0, 0.8125, 0.03125, 0.3125, 0.03125, 0.375, 0.0, 0.375, 0.0, 0.3125, 0.03125, 0.75, 0.03125, 0.8125, 0.0, 0.8125, 0.0, 0.75, 0.03125, 0.25, 0.03125, 0.3125, 0.0, 0.3125, 0.0, 0.25, 0.03125, 0.6875, 0.03125, 0.75, 0.0, 0.75, 0.0, 0.6875, 0.03125, 0.1875, 0.03125, 0.25, 0.0, 0.25, 0.0, 0.1875, 0.03125, 0.625, 0.03125, 0.6875, 0.0, 0.6875, 0.0, 0.625, 1.0, 0.8125, 1.0, 0.875, 0.9687, 0.875, 0.9687, 0.8125, 1.0, 0.3125, 1.0, 0.375, 0.9688, 0.375, 0.9687, 0.3125, 1.0, 0.75, 1.0, 0.8125, 0.9687, 0.8125, 0.9688, 0.75, 1.0, 0.25, 1.0, 0.3125, 0.9687, 0.3125, 0.9688, 0.25, 1.0, 0.6875, 1.0, 0.75, 0.9688, 0.75, 0.9687, 0.6875, 1.0, 0.1875, 1.0, 0.25, 0.9688, 0.25, 0.9687, 0.1875, 1.0, 0.625, 1.0, 0.6875, 0.9687, 0.6875, 0.9688, 0.625, 1.0, 0.125, 1.0, 0.1875, 0.9687, 0.1875, 0.9687, 0.125, 1.0, 0.5625, 1.0, 0.625, 0.9688, 0.625, 0.9687, 0.5625, 1.0, 0.0625, 1.0, 0.125, 0.9687, 0.125, 0.9688, 0.0625, 1.0, 0.5, 1.0, 0.5625, 0.9687, 0.5625, 0.9687, 0.5, 1.0, 0.9375, 0.9844, 1.0, 0.9688, 0.9375, 0.9844, 5.96e-08, 1.0, 0.0625, 0.9688, 0.0625, 1.0, 0.4375, 1.0, 0.5, 0.9687, 0.5, 0.9687, 0.4375, 1.0, 0.875, 1.0, 0.9375, 0.9688, 0.9375, 0.9687, 0.875, 1.0, 0.375, 1.0, 0.4375, 0.9687, 0.4375, 0.9688, 0.375, 0.9687, 0.5625, 0.9688, 0.625, 0.9375, 0.625, 0.9375, 0.5625, 0.9688, 0.0625, 0.9687, 0.125, 0.9375, 0.125, 0.9375, 0.0625, 0.9687, 0.5, 0.9687, 0.5625, 0.9375, 0.5625, 0.9375, 0.5, 0.9688, 0.9375, 0.9531, 1.0, 0.9375, 0.9375, 0.9531, 5.96e-08, 0.9688, 0.0625, 0.9375, 0.0625, 0.9687, 0.4375, 0.9687, 0.5, 0.9375, 0.5, 0.9375, 0.4375, 0.9687, 0.875, 0.9688, 0.9375, 0.9375, 0.9375, 0.9375, 0.875, 0.9688, 0.375, 0.9687, 0.4375, 0.9375, 0.4375, 0.9375, 0.375, 0.9687, 0.8125, 0.9687, 0.875, 0.9375, 0.875, 0.9375, 0.8125, 0.9687, 0.3125, 0.9688, 0.375, 0.9375, 0.375, 0.9375, 0.3125, 0.9688, 0.75, 0.9687, 0.8125, 0.9375, 0.8125, 0.9375, 0.75, 0.9688, 0.25, 0.9687, 0.3125, 0.9375, 0.3125, 0.9375, 0.25, 0.9687, 0.6875, 0.9688, 0.75, 0.9375, 0.75, 0.9375, 0.6875, 0.9687, 0.1875, 0.9688, 0.25, 0.9375, 0.25, 0.9375, 0.1875, 0.9688, 0.625, 0.9687, 0.6875, 0.9375, 0.6875, 0.9375, 0.625, 0.9687, 0.125, 0.9687, 0.1875, 0.9375, 0.1875, 0.9375, 0.125, 0.9375, 0.3125, 0.9375, 0.375, 0.9062, 0.375, 0.9062, 0.3125, 0.9375, 0.75, 0.9375, 0.8125, 0.9062, 0.8125, 0.9062, 0.75, 0.9375, 0.25, 0.9375, 0.3125, 0.9062, 0.3125, 0.9062, 0.25, 0.9375, 0.6875, 0.9375, 0.75, 0.9062, 0.75, 0.9062, 0.6875, 0.9375, 0.1875, 0.9375, 0.25, 0.9062, 0.25, 0.9062, 0.1875, 0.9375, 0.625, 0.9375, 0.6875, 0.9062, 0.6875, 0.9062, 0.625, 0.9375, 0.125, 0.9375, 0.1875, 0.9062, 0.1875, 0.9062, 0.125, 0.9375, 0.5625, 0.9375, 0.625, 0.9062, 0.625, 0.9062, 0.5625, 0.9375, 0.0625, 0.9375, 0.125, 0.9062, 0.125, 0.9062, 0.0625, 0.9375, 0.5, 0.9375, 0.5625, 0.9062, 0.5625, 0.9062, 0.5, 0.9375, 0.9375, 0.9219, 1.0, 0.9062, 0.9375, 0.9219, 5.96e-08, 0.9375, 0.0625, 0.9062, 0.0625, 0.9375, 0.4375, 0.9375, 0.5, 0.9062, 0.5, 0.9062, 0.4375, 0.9375, 0.875, 0.9375, 0.9375, 0.9062, 0.9375, 0.9062, 0.875, 0.9375, 0.375, 0.9375, 0.4375, 0.9062, 0.4375, 0.9062, 0.375, 0.9375, 0.8125, 0.9375, 0.875, 0.9062, 0.875, 0.9062, 0.8125, 0.9062, 0.0625, 0.9062, 0.125, 0.875, 0.125, 0.875, 0.0625, 0.9062, 0.5, 0.9062, 0.5625, 0.875, 0.5625, 0.875, 0.5, 0.9062, 0.9375, 0.8906, 1.0, 0.875, 0.9375, 0.8906, 5.96e-08, 0.9062, 0.0625, 0.875, 0.0625, 0.9062, 0.4375, 0.9062, 0.5, 0.875, 0.5, 0.875, 0.4375, 0.9062, 0.875, 0.9062, 0.9375, 0.875, 0.9375, 0.875, 0.875, 0.9062, 0.375, 0.9062, 0.4375, 0.875, 0.4375, 0.875, 0.375, 0.9062, 0.8125, 0.9062, 0.875, 0.875, 0.875, 0.875, 0.8125, 0.9062, 0.3125, 0.9062, 0.375, 0.875, 0.375, 0.875, 0.3125, 0.9062, 0.75, 0.9062, 0.8125, 0.875, 0.8125, 0.875, 0.75, 0.9062, 0.25, 0.9062, 0.3125, 0.875, 0.3125, 0.875, 0.25, 0.9062, 0.6875, 0.9062, 0.75, 0.875, 0.75, 0.875, 0.6875, 0.9062, 0.1875, 0.9062, 0.25, 0.875, 0.25, 0.875, 0.1875, 0.9062, 0.625, 0.9062, 0.6875, 0.875, 0.6875, 0.875, 0.625, 0.9062, 0.125, 0.9062, 0.1875, 0.875, 0.1875, 0.875, 0.125, 0.9062, 0.5625, 0.9062, 0.625, 0.875, 0.625, 0.875, 0.5625, 0.875, 0.25, 0.875, 0.3125, 0.8437, 0.3125, 0.8438, 0.25, 0.875, 0.6875, 0.875, 0.75, 0.8438, 0.75, 0.8437, 0.6875, 0.875, 0.1875, 0.875, 0.25, 0.8438, 0.25, 0.8437, 0.1875, 0.875, 0.625, 0.875, 0.6875, 0.8437, 0.6875, 0.8438, 0.625, 0.875, 0.125, 0.875, 0.1875, 0.8437, 0.1875, 0.8438, 0.125, 0.875, 0.5625, 0.875, 0.625, 0.8438, 0.625, 0.8437, 0.5625, 0.875, 0.0625, 0.875, 0.125, 0.8438, 0.125, 0.8438, 0.0625, 0.875, 0.5, 0.875, 0.5625, 0.8437, 0.5625, 0.8437, 0.5, 0.875, 0.9375, 0.8594, 1.0, 0.8438, 0.9375, 0.8594, 5.96e-08, 0.875, 0.0625, 0.8438, 0.0625, 0.875, 0.4375, 0.875, 0.5, 0.8437, 0.5, 0.8437, 0.4375, 0.875, 0.875, 0.875, 0.9375, 0.8438, 0.9375, 0.8438, 0.875, 0.875, 0.375, 0.875, 0.4375, 0.8437, 0.4375, 0.8438, 0.375, 0.875, 0.8125, 0.875, 0.875, 0.8438, 0.875, 0.8437, 0.8125, 0.875, 0.3125, 0.875, 0.375, 0.8438, 0.375, 0.8437, 0.3125, 0.875, 0.75, 0.875, 0.8125, 0.8437, 0.8125, 0.8438, 0.75, 0.8438, 0.9375, 0.8281, 1.0, 0.8125, 0.9375, 0.8281, 5.96e-08, 0.8438, 0.0625, 0.8125, 0.0625, 0.8437, 0.4375, 0.8437, 0.5, 0.8125, 0.5, 0.8125, 0.4375, 0.8438, 0.875, 0.8438, 0.9375, 0.8125, 0.9375, 0.8125, 0.875, 0.8438, 0.375, 0.8437, 0.4375, 0.8125, 0.4375, 0.8125, 0.375, 0.8437, 0.8125, 0.8438, 0.875, 0.8125, 0.875, 0.8125, 0.8125, 0.8437, 0.3125, 0.8438, 0.375, 0.8125, 0.375, 0.8125, 0.3125, 0.8438, 0.75, 0.8437, 0.8125, 0.8125, 0.8125, 0.8125, 0.75, 0.8438, 0.25, 0.8437, 0.3125, 0.8125, 0.3125, 0.8125, 0.25, 0.8437, 0.6875, 0.8438, 0.75, 0.8125, 0.75, 0.8125, 0.6875, 0.8437, 0.1875, 0.8438, 0.25, 0.8125, 0.25, 0.8125, 0.1875, 0.8438, 0.625, 0.8437, 0.6875, 0.8125, 0.6875, 0.8125, 0.625, 0.8438, 0.125, 0.8437, 0.1875, 0.8125, 0.1875, 0.8125, 0.125, 0.8437, 0.5625, 0.8438, 0.625, 0.8125, 0.625, 0.8125, 0.5625, 0.8438, 0.0625, 0.8438, 0.125, 0.8125, 0.125, 0.8125, 0.0625, 0.8437, 0.5, 0.8437, 0.5625, 0.8125, 0.5625, 0.8125, 0.5, 0.8125, 0.6875, 0.8125, 0.75, 0.7812, 0.75, 0.7812, 0.6875, 0.8125, 0.1875, 0.8125, 0.25, 0.7812, 0.25, 0.7812, 0.1875, 0.8125, 0.625, 0.8125, 0.6875, 0.7812, 0.6875, 0.7812, 0.625, 0.8125, 0.125, 0.8125, 0.1875, 0.7812, 0.1875, 0.7812, 0.125, 0.8125, 0.5625, 0.8125, 0.625, 0.7812, 0.625, 0.7812, 0.5625, 0.8125, 0.0625, 0.8125, 0.125, 0.7812, 0.125, 0.7812, 0.0625, 0.8125, 0.5, 0.8125, 0.5625, 0.7812, 0.5625, 0.7812, 0.5, 0.8125, 0.9375, 0.7969, 1.0, 0.7812, 0.9375, 0.7969, 5.96e-08, 0.8125, 0.0625, 0.7812, 0.0625, 0.8125, 0.4375, 0.8125, 0.5, 0.7812, 0.5, 0.7812, 0.4375, 0.8125, 0.875, 0.8125, 0.9375, 0.7812, 0.9375, 0.7812, 0.875, 0.8125, 0.375, 0.8125, 0.4375, 0.7812, 0.4375, 0.7812, 0.375, 0.8125, 0.8125, 0.8125, 0.875, 0.7812, 0.875, 0.7812, 0.8125, 0.8125, 0.3125, 0.8125, 0.375, 0.7812, 0.375, 0.7812, 0.3125, 0.8125, 0.75, 0.8125, 0.8125, 0.7812, 0.8125, 0.7812, 0.75, 0.8125, 0.25, 0.8125, 0.3125, 0.7812, 0.3125, 0.7812, 0.25, 0.7812, 0.4375, 0.7812, 0.5, 0.75, 0.5, 0.75, 0.4375, 0.7812, 0.875, 0.7812, 0.9375, 0.75, 0.9375, 0.75, 0.875, 0.7812, 0.375, 0.7812, 0.4375, 0.75, 0.4375, 0.75, 0.375, 0.7812, 0.8125, 0.7812, 0.875, 0.75, 0.875, 0.75, 0.8125, 0.7812, 0.3125, 0.7812, 0.375, 0.75, 0.375, 0.75, 0.3125, 0.7812, 0.75, 0.7812, 0.8125, 0.75, 0.8125, 0.75, 0.75, 0.7812, 0.25, 0.7812, 0.3125, 0.75, 0.3125, 0.75, 0.25, 0.7812, 0.6875, 0.7812, 0.75, 0.75, 0.75, 0.75, 0.6875, 0.7812, 0.1875, 0.7812, 0.25, 0.75, 0.25, 0.75, 0.1875, 0.7812, 0.625, 0.7812, 0.6875, 0.75, 0.6875, 0.75, 0.625, 0.7812, 0.125, 0.7812, 0.1875, 0.75, 0.1875, 0.75, 0.125, 0.7812, 0.5625, 0.7812, 0.625, 0.75, 0.625, 0.75, 0.5625, 0.7812, 0.0625, 0.7812, 0.125, 0.75, 0.125, 0.75, 0.0625, 0.7812, 0.5, 0.7812, 0.5625, 0.75, 0.5625, 0.75, 0.5, 0.7812, 0.9375, 0.7656, 1.0, 0.75, 0.9375, 0.7656, 5.96e-08, 0.7812, 0.0625, 0.75, 0.0625])
me_x_2.materials.append(mat_x_1)
me_x_2.update()

# ---- curves / text
cu_x = bpy.data.curves.new('ベジエカーブ', 'CURVE')
cu_x.dimensions = '3D'
_sp = cu_x.splines.new('BEZIER'); _sp.bezier_points.add(1)
_sp.bezier_points.foreach_set('co', [-0.3019, 0.0, 0.0, 0.3019, 0.0, 0.0])
_sp.bezier_points.foreach_set('handle_left', [-0.4529, -0.151, 0.0, 0.0, 0.0, 0.0])
_sp.bezier_points.foreach_set('handle_right', [-0.151, 0.151, 0.0, 0.6039, 0.0, 0.0])
for _p, _l, _r in zip(_sp.bezier_points, ['ALIGNED', 'ALIGNED'], ['ALIGNED', 'ALIGNED']): _p.handle_left_type = _l; _p.handle_right_type = _r
_sp.bezier_points.foreach_set('radius', [0.3019, 0.3019])
_sp.order_u = 0
_sp.order_v = 0
cu_x.materials.append(mat_001)
cu_x.use_path = True
cu_x.bevel_depth = 0.03
cu_x.fill_mode = 'FULL'

# ---- objects
ob_001 = bpy.data.objects.new('円柱.001', me_002)
ob_camera = bpy.data.objects.new('Camera', cam_camera)
ob_x = bpy.data.objects.new('ポイント', light_x)
ob_r = bpy.data.objects.new('エリアR', light_001)
ob_l = bpy.data.objects.new('エリアL', light_x_1)
ob_001_1 = bpy.data.objects.new('平面.001', me_001)
ob_x_1 = bpy.data.objects.new('ベジエカーブ', cu_x)
ob_x_2 = bpy.data.objects.new('円', me_x)
ob_x_3 = bpy.data.objects.new('円柱', me_x_1)
ob_x_4 = bpy.data.objects.new('球', me_x_2)

# ---- transforms, parenting, visibility, modifiers, constraints
ob_001.location = (0.0, 0.0, -1.097)
ob_001.scale = (1.719, 1.719, 0.08833)
_m = ob_001.modifiers.new('細分化', 'SUBSURF')
_m.levels = 3
_m.render_levels = 3
_m = ob_001.modifiers.new('角度でスムーズ', 'NODES')
_m.node_group = ng_smooth_by_angle
_m.use_pin_to_last = True
_m.show_group_selector = False
ob_camera.location = (6.843, -4.992, 1.755)
ob_camera.rotation_euler = (1.298, 2.492e-07, 0.9266)
ob_camera.lock_rotations_4d = False
ob_camera.empty_display_type = 'ARROWS'
ob_camera.color = (0.0, 0.0, 0.0, 0.0)
ob_camera.display_type = 'WIRE'
ob_camera.lineart.crease_threshold = 0.0
ob_x.location = (0.1382, 9.77, 5.72)
ob_x.scale = (4.183, -2.688, 2.196)
ob_r.location = (11.67, -0.1759, 12.7)
ob_r.rotation_euler = (-0.0, 0.7854, -0.0)
ob_r.scale = (3.196, -2.688, 3.196)
ob_l.location = (-9.969, -0.1823, 11.17)
ob_l.rotation_euler = (0.0, -0.7854, 0.0)
ob_l.scale = (3.196, -2.688, 3.196)
ob_001_1.location = (0.003097, -0.001895, -2.139)
ob_001_1.scale = (23.97, -13.44, 10.98)
_m = ob_001_1.modifiers.new('角度でスムーズ', 'NODES')
_m.node_group = ng_smooth_by_angle_001
_m.use_pin_to_last = True
_m.show_group_selector = False
ob_x_1.location = (0.0, 0.0, 0.8482)
ob_x_1.rotation_euler = (-0.0, 1.571, 0.0)
ob_x_2.location = (0.0, 0.0, -0.06689)
_m = ob_x_2.modifiers.new('細分化', 'SUBSURF')
_m.levels = 3
_m.render_levels = 3
_m = ob_x_2.modifiers.new('角度でスムーズ', 'NODES')
_m.node_group = ng_smooth_by_angle
_m.use_pin_to_last = True
_m.show_group_selector = False
ob_x_3.location = (0.0, 0.0, -0.05567)
_m = ob_x_3.modifiers.new('細分化', 'SUBSURF')
_m.levels = 3
_m.render_levels = 3
_m = ob_x_3.modifiers.new('角度でスムーズ', 'NODES')
_m.node_group = ng_smooth_by_angle
_m.use_pin_to_last = True
_m.show_group_selector = False
ob_x_4.location = (0.0, 0.0, 0.6695)
_m = ob_x_4.modifiers.new('角度でスムーズ', 'NODES')
_m.node_group = ng_smooth_by_angle
_m.use_pin_to_last = True
_m.show_group_selector = False

# ---- collection membership
scene.collection.objects.link(ob_001)
col_collection.objects.link(ob_camera)
col_x.objects.link(ob_x)
col_x.objects.link(ob_r)
col_x.objects.link(ob_l)
col_x.objects.link(ob_001_1)
col_07.objects.link(ob_x_1)
col_07.objects.link(ob_x_2)
col_07.objects.link(ob_x_3)
col_07.objects.link(ob_x_4)

# ---- scene / render settings (as saved in the file)
scene.camera = ob_camera
scene.frame_start = 1; scene.frame_end = 250; scene.frame_set(1)
scene.render.engine = 'BLENDER_EEVEE_NEXT'
scene.render.bake_bias = 0.0
scene.render.bake_samples = 0
scene.cycles.sampling_pattern = 'TABULATED_SOBOL'
scene.eevee.use_volume_custom_range = False
scene.eevee.use_raytracing = True
bpy.context.view_layer.update()
